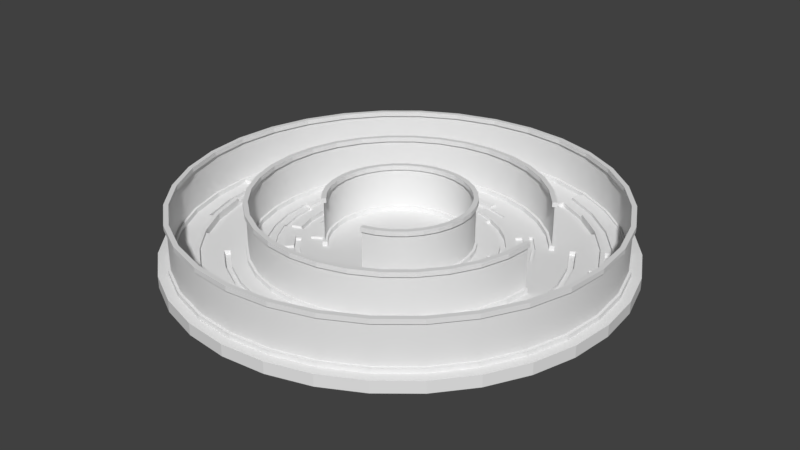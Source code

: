 # Source: spiral.blend  (saved by Blender 2.78.0; exported with 4.5.12 LTS)
import bpy
from mathutils import Matrix  # noqa: F401  (used for matrix-valued properties, if any)

bpy.ops.wm.read_factory_settings(use_empty=True)
scene = bpy.context.scene
scene.name = 'Scene'

# ---- collections
col_collection_1 = bpy.data.collections.new('Collection 1'); scene.collection.children.link(col_collection_1)

# ---- world
world_world = bpy.data.worlds.new('World'); scene.world = world_world
world_world.color = (0.05088, 0.05088, 0.05088)
world_world.use_sun_shadow = False
world_world.sun_shadow_jitter_overblur = 0.0
world_world.cycles.sampling_method = 'MANUAL'

# ---- meshes
me_cylinder_003 = bpy.data.meshes.new('Cylinder.003')
me_cylinder_003.from_pydata([(0.5796, 2.914, 0.45), (-2.102e-06, 2.971, 0.45), (1.137, 2.745, 0.45), (1.651, 2.47, 0.45), (2.101, 2.101, 0.45), (2.47, 1.651, 0.45), (2.745, 1.137, 0.45), (2.914, 0.5796, 0.45), (2.971, 6.464e-07, 0.45), (2.914, -0.5796, 0.45), (2.745, -1.137, 0.45), (2.47, -1.651, 0.45), (2.101, -2.101, 0.45), (1.651, -2.47, 0.45), (1.137, -2.745, 0.45), (0.5796, -2.914, 0.45), (-2.101, -2.101, 0.45), (-2.47, -1.651, 0.45), (-2.745, -1.137, 0.45), (-2.914, -0.5796, 0.45), (-2.971, 1.766e-06, 0.45), (-2.914, 0.5796, 0.45), (-2.745, 1.137, 0.45), (-2.47, 1.651, 0.45), (-2.101, 2.101, 0.45), (-1.651, 2.47, 0.45), (-1.137, 2.745, 0.45), (-0.5796, 2.914, 0.45), (1.168, 5.87, 0.45), (-1.29e-06, 5.985, 0.45), (2.291, 5.53, 0.45), (3.325, 4.977, 0.45), (4.232, 4.232, 0.45), (4.977, 3.325, 0.45), (5.985, 6.68e-07, 0.45), (5.87, -1.168, 0.45), (5.53, -2.291, 0.45), (4.977, -3.325, 0.45), (4.232, -4.232, 0.45), (3.325, -4.977, 0.45), (2.291, -5.53, 0.45), (1.168, -5.87, 0.45), (-2.101e-06, -5.985, 0.45), (-1.168, -5.87, 0.45), (-2.291, -5.53, 0.45), (-3.325, -4.977, 0.45), (-4.232, -4.232, 0.45), (-4.977, -3.325, 0.45), (-5.53, -2.291, 0.45), (-5.87, -1.168, 0.45), (-5.985, 5.413e-06, 0.45), (-5.87, 1.168, 0.45), (-5.53, 2.291, 0.45), (-4.977, 3.325, 0.45), (-4.232, 4.232, 0.45), (-3.325, 4.977, 0.45), (-2.291, 5.53, 0.45), (-1.168, 5.87, 0.45), (1.756, 8.827, 0.45), (-1.307e-09, 9.0, 0.45), (3.444, 8.315, 0.45), (5.0, 7.483, 0.45), (6.364, 6.364, 0.45), (7.483, 5.0, 0.45), (8.315, 3.444, 0.45), (8.827, 1.756, 0.45), (9.0, 6.796e-07, 0.45), (8.827, -1.756, 0.45), (8.315, -3.444, 0.45), (7.483, -5.0, 0.45), (6.364, -6.364, 0.45), (5.0, -7.483, 0.45), (3.444, -8.315, 0.45), (1.756, -8.827, 0.45), (-2.934e-06, -9.0, 0.45), (-1.756, -8.827, 0.45), (-3.444, -8.315, 0.45), (-5.0, -7.483, 0.45), (-6.364, -6.364, 0.45), (-7.483, -5.0, 0.45), (-8.315, -3.444, 0.45), (-8.827, -1.756, 0.45), (-9.0, 8.69e-06, 0.45), (-8.827, 1.756, 0.45), (-8.315, 3.444, 0.45), (-7.483, 5.0, 0.45), (-6.364, 6.364, 0.45), (-5.0, 7.483, 0.45), (-3.444, 8.315, 0.45), (-1.756, 8.827, 0.45), (1.756, 8.827, 2.141), (-1.307e-09, 9.0, 2.141), (3.444, 8.315, 2.141), (5.0, 7.483, 2.141), (6.364, 6.364, 2.141), (7.483, 5.0, 2.141), (8.315, 3.444, 2.141), (8.827, 1.756, 2.141), (9.0, 6.796e-07, 2.141), (8.827, -1.756, 2.141), (8.315, -3.444, 2.141), (7.483, -5.0, 2.141), (6.364, -6.364, 2.141), (5.0, -7.483, 2.141), (3.444, -8.315, 2.141), (1.756, -8.827, 2.141), (-2.934e-06, -9.0, 2.141), (-1.756, -8.827, 2.141), (-3.444, -8.315, 2.141), (-5.0, -7.483, 2.141), (-6.364, -6.364, 2.141), (-7.483, -5.0, 2.141), (-8.315, -3.444, 2.141), (-8.827, -1.756, 2.141), (-9.0, 8.69e-06, 2.141), (-8.827, 1.756, 2.141), (-8.315, 3.444, 2.141), (-7.483, 5.0, 2.141), (-6.364, 6.364, 2.141), (-5.0, 7.483, 2.141), (-3.444, 8.315, 2.141), (-1.756, 8.827, 2.141), (0.5796, 2.914, 2.141), (-2.102e-06, 2.971, 2.141), (1.137, 2.745, 2.141), (1.651, 2.47, 2.141), (2.101, 2.101, 2.141), (2.47, 1.651, 2.141), (2.745, 1.137, 2.141), (2.914, 0.5796, 2.141), (2.971, 6.464e-07, 2.141), (2.914, -0.5796, 2.141), (2.745, -1.137, 2.141), (2.47, -1.651, 2.141), (2.101, -2.101, 2.141), (1.651, -2.47, 2.141), (1.137, -2.745, 2.141), (0.5796, -2.914, 2.141), (-2.101, -2.101, 2.141), (-2.47, -1.651, 2.141), (-2.745, -1.137, 2.141), (-2.914, -0.5796, 2.141), (-2.971, 1.766e-06, 2.141), (-2.914, 0.5796, 2.141), (-2.745, 1.137, 2.141), (-2.47, 1.651, 2.141), (-2.101, 2.101, 2.141), (-1.651, 2.47, 2.141), (-1.137, 2.745, 2.141), (-0.5796, 2.914, 2.141), (1.168, 5.87, 2.141), (-1.29e-06, 5.985, 2.141), (2.291, 5.53, 2.141), (3.325, 4.977, 2.141), (4.232, 4.232, 2.141), (4.977, 3.325, 2.141), (5.985, 6.68e-07, 2.141), (5.87, -1.168, 2.141), (5.53, -2.291, 2.141), (4.977, -3.325, 2.141), (4.232, -4.232, 2.141), (3.325, -4.977, 2.141), (2.291, -5.53, 2.141), (1.168, -5.87, 2.141), (-2.101e-06, -5.985, 2.141), (-1.168, -5.87, 2.141), (-2.291, -5.53, 2.141), (-3.325, -4.977, 2.141), (-4.232, -4.232, 2.141), (-4.977, -3.325, 2.141), (-5.53, -2.291, 2.141), (-5.87, -1.168, 2.141), (-5.985, 5.413e-06, 2.141), (-5.87, 1.168, 2.141), (-5.53, 2.291, 2.141), (-4.977, 3.325, 2.141), (-4.232, 4.232, 2.141), (-3.325, 4.977, 2.141), (-2.291, 5.53, 2.141), (-1.168, 5.87, 2.141)], [], [(59, 89, 121, 91), (63, 62, 94, 95), (76, 75, 107, 108), (89, 88, 120, 121), (62, 61, 93, 94), (75, 74, 106, 107), (88, 87, 119, 120), (61, 60, 92, 93), (74, 73, 105, 106), (87, 86, 118, 119), (60, 58, 90, 92), (73, 72, 104, 105), (86, 85, 117, 118), (58, 59, 91, 90), (72, 71, 103, 104), (85, 84, 116, 117), (71, 70, 102, 103), (84, 83, 115, 116), (70, 69, 101, 102), (83, 82, 114, 115), (69, 68, 100, 101), (82, 81, 113, 114), (68, 67, 99, 100), (81, 80, 112, 113), (67, 66, 98, 99), (80, 79, 111, 112), (66, 65, 97, 98), (79, 78, 110, 111), (65, 64, 96, 97), (78, 77, 109, 110), (64, 63, 95, 96), (77, 76, 108, 109), (53, 52, 174, 175), (15, 14, 136, 137), (52, 51, 173, 174), (14, 13, 135, 136), (51, 50, 172, 173), (13, 12, 134, 135), (50, 49, 171, 172), (12, 11, 133, 134), (49, 48, 170, 171), (11, 10, 132, 133), (48, 47, 169, 170), (10, 9, 131, 132), (47, 46, 168, 169), (9, 8, 130, 131), (46, 45, 167, 168), (8, 7, 129, 130), (45, 44, 166, 167), (7, 6, 128, 129), (44, 43, 165, 166), (6, 5, 127, 128), (43, 42, 164, 165), (5, 4, 126, 127), (42, 41, 163, 164), (4, 3, 125, 126), (41, 40, 162, 163), (3, 2, 124, 125), (40, 39, 161, 162), (2, 0, 122, 124), (39, 38, 160, 161), (0, 1, 123, 122), (1, 27, 149, 123), (38, 37, 159, 160), (27, 26, 148, 149), (37, 36, 158, 159), (26, 25, 147, 148), (36, 35, 157, 158), (25, 24, 146, 147), (35, 34, 156, 157), (24, 23, 145, 146), (33, 32, 154, 155), (23, 22, 144, 145), (32, 31, 153, 154), (22, 21, 143, 144), (31, 30, 152, 153), (29, 57, 179, 151), (21, 20, 142, 143), (30, 28, 150, 152), (57, 56, 178, 179), (20, 19, 141, 142), (28, 29, 151, 150), (56, 55, 177, 178), (19, 18, 140, 141), (55, 54, 176, 177), (18, 17, 139, 140), (54, 53, 175, 176), (17, 16, 138, 139)])
me_cylinder_003.polygons.foreach_set('use_smooth', [True] * 88)
_uv = me_cylinder_003.uv_layers.new(name='UVMap')
_uv.uv.foreach_set('vector', [0.125, 0.8049, 0.125, 0.9103, 8.811e-08, 0.9103, 3.524e-08, 0.8049, 0.125, 0.1951, 0.125, 0.3122, 3.524e-08, 0.3122, 3.524e-08, 0.1951, 0.25, 0.5715, 0.25, 0.6949, 0.125, 0.6949, 0.125, 0.5715, 0.125, 0.9103, 0.125, 1.0, 5.287e-08, 1.0, 8.811e-08, 0.9103, 0.125, 0.3122, 0.125, 0.4366, 0.0, 0.4366, 3.524e-08, 0.3122, 0.25, 0.6949, 0.25, 0.8102, 0.125, 0.8102, 0.125, 0.6949, 0.5, 0.0, 0.5, 0.1054, 0.375, 0.1054, 0.375, 3.427e-08, 0.125, 0.4366, 0.125, 0.5634, 1.762e-08, 0.5634, 0.0, 0.4366, 0.25, 0.8102, 0.25, 0.913, 0.125, 0.913, 0.125, 0.8102, 0.5, 0.1054, 0.5, 0.2226, 0.375, 0.2226, 0.375, 0.1054, 0.125, 0.5634, 0.125, 0.6878, 7.049e-08, 0.6878, 1.762e-08, 0.5634, 0.375, 3.427e-08, 0.375, 0.08966, 0.25, 0.08966, 0.25, 0.0, 0.5, 0.2226, 0.5, 0.3469, 0.375, 0.3469, 0.375, 0.2226, 0.125, 0.6878, 0.125, 0.8049, 3.524e-08, 0.8049, 7.049e-08, 0.6878, 0.375, 0.08966, 0.375, 0.1951, 0.25, 0.1951, 0.25, 0.08966, 0.5, 0.3469, 0.5, 0.4737, 0.375, 0.4737, 0.375, 0.3469, 0.375, 0.1951, 0.375, 0.3122, 0.25, 0.3122, 0.25, 0.1951, 0.5, 0.4737, 0.5, 0.5981, 0.375, 0.5981, 0.375, 0.4737, 0.375, 0.3122, 0.375, 0.4366, 0.25, 0.4366, 0.25, 0.3122, 0.5, 0.5981, 0.5, 0.7152, 0.375, 0.7152, 0.375, 0.5981, 0.375, 0.4366, 0.375, 0.5634, 0.25, 0.5634, 0.25, 0.4366, 0.5, 0.7152, 0.5, 0.8207, 0.375, 0.8207, 0.375, 0.7152, 0.375, 0.5634, 0.375, 0.6878, 0.25, 0.6878, 0.25, 0.5634, 0.25, 6.854e-08, 0.25, 0.09285, 0.125, 0.09285, 0.125, 0.0, 0.375, 0.6878, 0.375, 0.8049, 0.25, 0.8049, 0.25, 0.6878, 0.25, 0.09285, 0.25, 0.2008, 0.125, 0.2008, 0.125, 0.09285, 0.375, 0.8049, 0.375, 0.9103, 0.25, 0.9103, 0.25, 0.8049, 0.25, 0.2008, 0.25, 0.3196, 0.125, 0.3196, 0.125, 0.2008, 0.125, 3.427e-08, 0.125, 0.08966, 1.762e-08, 0.08966, 5.287e-08, 0.0, 0.25, 0.3196, 0.25, 0.4448, 0.125, 0.4448, 0.125, 0.3196, 0.125, 0.08966, 0.125, 0.1951, 3.524e-08, 0.1951, 1.762e-08, 0.08966, 0.25, 0.4448, 0.25, 0.5715, 0.125, 0.5715, 0.125, 0.4448, 0.75, 0.2307, 0.75, 0.3151, 0.625, 0.3151, 0.625, 0.2307, 0.75, 0.8654, 0.75, 0.8358, 0.875, 0.8358, 0.875, 0.8654, 0.75, 0.3151, 0.75, 0.3978, 0.625, 0.3978, 0.625, 0.3151, 0.75, 0.8358, 0.75, 0.801, 0.875, 0.801, 0.875, 0.8358, 0.75, 0.3978, 0.75, 0.4757, 0.625, 0.4757, 0.625, 0.3978, 0.75, 0.801, 0.75, 0.7623, 0.875, 0.7623, 0.875, 0.801, 0.75, 0.4757, 0.75, 0.5458, 0.625, 0.5458, 0.625, 0.4757, 0.75, 0.7623, 0.75, 0.7213, 0.875, 0.7213, 0.875, 0.7623, 0.625, 3.427e-08, 0.625, 0.06175, 0.5, 0.06175, 0.5, 0.0, 0.75, 0.7213, 0.75, 0.6794, 0.875, 0.6794, 0.875, 0.7213, 0.625, 0.06175, 0.625, 0.1335, 0.5, 0.1335, 0.5, 0.06175, 0.75, 0.6794, 0.75, 0.6384, 0.875, 0.6384, 0.875, 0.6794, 0.625, 0.1335, 0.625, 0.2126, 0.5, 0.2126, 0.5, 0.1335, 0.75, 0.6384, 0.75, 0.5997, 0.875, 0.5997, 0.875, 0.6384, 0.625, 0.2126, 0.625, 0.2958, 0.5, 0.2958, 0.5, 0.2126, 0.75, 0.5997, 0.75, 0.5649, 0.875, 0.5649, 0.875, 0.5997, 0.625, 0.2958, 0.625, 0.3801, 0.5, 0.3801, 0.5, 0.2958, 0.75, 0.5649, 0.75, 0.5353, 0.875, 0.5353, 0.875, 0.5649, 0.625, 0.3801, 0.625, 0.4621, 0.5, 0.4621, 0.5, 0.3801, 0.75, 0.5458, 0.75, 0.5806, 0.625, 0.5806, 0.625, 0.5458, 0.625, 0.4621, 0.625, 0.5388, 0.5, 0.5388, 0.5, 0.4621, 0.75, 0.5806, 0.75, 0.6193, 0.625, 0.6193, 0.625, 0.5806, 0.625, 0.5388, 0.625, 0.6072, 0.5, 0.6072, 0.5, 0.5388, 0.75, 0.6193, 0.75, 0.6603, 0.625, 0.6603, 0.625, 0.6193, 0.75, 0.5353, 0.75, 0.4757, 0.875, 0.4757, 0.875, 0.5353, 0.75, 0.6603, 0.75, 0.7022, 0.625, 0.7022, 0.625, 0.6603, 0.75, 0.4757, 0.75, 0.4056, 0.875, 0.4056, 0.875, 0.4757, 0.75, 0.7022, 0.75, 0.7432, 0.625, 0.7432, 0.625, 0.7022, 0.75, 0.4056, 0.75, 0.3277, 0.875, 0.3277, 0.875, 0.4056, 0.75, 0.7432, 0.75, 0.7819, 0.625, 0.7819, 0.625, 0.7432, 0.75, 0.7819, 0.75, 0.8167, 0.625, 0.8167, 0.625, 0.7819, 0.75, 0.3277, 0.75, 0.2449, 0.875, 0.2449, 0.875, 0.3277, 0.75, 0.8167, 0.75, 0.8463, 0.625, 0.8463, 0.625, 0.8167, 0.75, 0.2449, 0.75, 0.1606, 0.875, 0.1606, 0.875, 0.2449, 0.625, 0.6072, 0.625, 0.642, 0.5, 0.642, 0.5, 0.6072, 0.75, 0.1606, 0.75, 0.07791, 0.875, 0.07791, 0.875, 0.1606, 0.625, 0.642, 0.625, 0.6807, 0.5, 0.6807, 0.5, 0.642, 0.75, 0.07791, 0.75, 1.713e-08, 0.875, 0.0, 0.875, 0.07791, 0.625, 0.6807, 0.625, 0.7217, 0.5, 0.7217, 0.5, 0.6807, 1.0, 0.0, 1.0, 0.07791, 0.875, 0.07791, 0.875, 0.0, 0.625, 0.7217, 0.625, 0.7636, 0.5, 0.7636, 0.5, 0.7217, 1.0, 0.07791, 1.0, 0.1606, 0.875, 0.1606, 0.875, 0.07791, 0.625, 0.7636, 0.625, 0.8046, 0.5, 0.8046, 0.5, 0.7636, 1.0, 0.1606, 1.0, 0.2449, 0.875, 0.2449, 0.875, 0.1606, 1.0, 0.4056, 1.0, 0.4757, 0.875, 0.4757, 0.875, 0.4056, 0.625, 0.8046, 0.625, 0.8433, 0.5, 0.8433, 0.5, 0.8046, 1.0, 0.2449, 1.0, 0.3277, 0.875, 0.3277, 0.875, 0.2449, 1.0, 0.4757, 1.0, 0.5353, 0.875, 0.5353, 0.875, 0.4757, 0.625, 0.8433, 0.625, 0.8781, 0.5, 0.8781, 0.5, 0.8433, 1.0, 0.3277, 1.0, 0.4056, 0.875, 0.4056, 0.875, 0.3277, 0.75, 6.854e-08, 0.75, 0.07012, 0.625, 0.07012, 0.625, 0.0, 0.375, 0.8207, 0.4065, 0.8207, 0.4065, 0.9422, 0.375, 0.9422, 0.75, 0.07012, 0.75, 0.148, 0.625, 0.148, 0.625, 0.07012, 0.4065, 0.8207, 0.4432, 0.8207, 0.4432, 0.9422, 0.4065, 0.9422, 0.75, 0.148, 0.75, 0.2307, 0.625, 0.2307, 0.625, 0.148, 0.4432, 0.8207, 0.4835, 0.8207, 0.4835, 0.9422, 0.4432, 0.9422])
me_cylinder_003.use_remesh_preserve_volume = False
me_cylinder_003.use_remesh_preserve_attributes = False
me_cylinder_003.use_mirror_vertex_groups = False
me_cylinder_003.update()
me_cylinder_002 = bpy.data.meshes.new('Cylinder.002')
me_cylinder_002.from_pydata([(-2.061e-06, 3.071, 0.25), (-2.141e-06, 2.87, 0.25), (0.56, 2.815, 0.25), (0.5992, 3.012, 0.25), (1.098, 2.652, 0.25), (1.175, 2.838, 0.25), (1.595, 2.387, 0.25), (1.706, 2.554, 0.25), (2.03, 2.03, 0.25), (2.172, 2.172, 0.25), (2.387, 1.595, 0.25), (2.554, 1.706, 0.25), (2.652, 1.098, 0.25), (2.838, 1.175, 0.25), (2.815, 0.56, 0.25), (3.012, 0.5992, 0.25), (2.87, 6.463e-07, 0.25), (3.071, 6.464e-07, 0.25), (2.815, -0.56, 0.25), (3.012, -0.5992, 0.25), (2.652, -1.098, 0.25), (2.838, -1.175, 0.25), (2.387, -1.595, 0.25), (2.554, -1.706, 0.25), (2.03, -2.03, 0.25), (2.172, -2.172, 0.25), (1.595, -2.387, 0.25), (1.706, -2.554, 0.25), (1.098, -2.652, 0.25), (1.175, -2.838, 0.25), (0.56, -2.815, 0.25), (0.5992, -3.012, 0.25), (-2.03, -2.03, 0.25), (-2.172, -2.172, 0.25), (-2.387, -1.595, 0.25), (-2.554, -1.706, 0.25), (-2.652, -1.098, 0.25), (-2.838, -1.175, 0.25), (-2.815, -0.56, 0.25), (-3.012, -0.5992, 0.25), (-2.87, 1.583e-06, 0.25), (-3.071, 1.949e-06, 0.25), (-2.815, 0.56, 0.25), (-3.012, 0.5992, 0.25), (-2.652, 1.098, 0.25), (-2.838, 1.175, 0.25), (-2.387, 1.595, 0.25), (-2.554, 1.706, 0.25), (-2.03, 2.03, 0.25), (-2.172, 2.172, 0.25), (-1.595, 2.387, 0.25), (-1.706, 2.554, 0.25), (-1.098, 2.652, 0.25), (-1.175, 2.838, 0.25), (-0.56, 2.815, 0.25), (-0.5992, 3.012, 0.25), (1.736, 8.729, 0.25), (1.775, 8.926, 0.25), (4.31e-08, 9.1, 0.25), (-4.326e-08, 8.9, 0.25), (3.406, 8.222, 0.25), (3.483, 8.408, 0.25), (4.944, 7.4, 0.25), (5.056, 7.567, 0.25), (6.293, 6.293, 0.25), (6.435, 6.435, 0.25), (7.4, 4.944, 0.25), (7.567, 5.056, 0.25), (8.222, 3.406, 0.25), (8.408, 3.483, 0.25), (8.729, 1.736, 0.25), (8.926, 1.775, 0.25), (8.9, 6.791e-07, 0.25), (9.1, 6.8e-07, 0.25), (8.729, -1.736, 0.25), (8.926, -1.775, 0.25), (8.222, -3.406, 0.25), (8.408, -3.483, 0.25), (7.4, -4.944, 0.25), (7.567, -5.056, 0.25), (6.293, -6.293, 0.25), (6.435, -6.435, 0.25), (4.944, -7.4, 0.25), (5.056, -7.567, 0.25), (3.406, -8.222, 0.25), (3.483, -8.408, 0.25), (1.736, -8.729, 0.25), (1.775, -8.926, 0.25), (-2.905e-06, -8.9, 0.25), (-2.96e-06, -9.1, 0.25), (-1.736, -8.729, 0.25), (-1.775, -8.926, 0.25), (-3.406, -8.222, 0.25), (-3.483, -8.408, 0.25), (-4.944, -7.4, 0.25), (-5.056, -7.567, 0.25), (-6.293, -6.293, 0.25), (-6.435, -6.435, 0.25), (-7.4, -4.944, 0.25), (-7.567, -5.056, 0.25), (-8.222, -3.406, 0.25), (-8.408, -3.483, 0.25), (-8.729, -1.736, 0.25), (-8.926, -1.775, 0.25), (-8.9, 8.581e-06, 0.25), (-9.1, 8.8e-06, 0.25), (-8.729, 1.736, 0.25), (-8.926, 1.775, 0.25), (-8.222, 3.406, 0.25), (-8.408, 3.483, 0.25), (-7.4, 4.944, 0.25), (-7.567, 5.056, 0.25), (-6.293, 6.293, 0.25), (-6.435, 6.435, 0.25), (-4.944, 7.4, 0.25), (-5.056, 7.567, 0.25), (-3.406, 8.222, 0.25), (-3.483, 8.408, 0.25), (-1.736, 8.729, 0.25), (-1.775, 8.926, 0.25), (1.148, 5.772, 0.25), (1.187, 5.969, 0.25), (-1.254e-06, 6.086, 0.25), (-1.324e-06, 5.885, 0.25), (2.252, 5.437, 0.25), (2.329, 5.623, 0.25), (3.27, 4.893, 0.25), (3.381, 5.06, 0.25), (4.161, 4.161, 0.25), (4.303, 4.303, 0.25), (4.893, 3.27, 0.25), (5.06, 3.381, 0.25), (5.885, 6.674e-07, 0.25), (6.086, 6.686e-07, 0.25), (5.772, -1.148, 0.25), (5.969, -1.187, 0.25), (5.437, -2.252, 0.25), (5.623, -2.329, 0.25), (4.893, -3.27, 0.25), (5.06, -3.381, 0.25), (4.161, -4.161, 0.25), (4.303, -4.303, 0.25), (3.27, -4.893, 0.25), (3.381, -5.06, 0.25), (2.252, -5.437, 0.25), (2.329, -5.623, 0.25), (1.148, -5.772, 0.25), (1.187, -5.969, 0.25), (-2.064e-06, -5.885, 0.25), (-2.136e-06, -6.086, 0.25), (-1.148, -5.772, 0.25), (-1.187, -5.969, 0.25), (-2.252, -5.437, 0.25), (-2.329, -5.623, 0.25), (-3.27, -4.893, 0.25), (-3.381, -5.06, 0.25), (-4.161, -4.161, 0.25), (-4.303, -4.303, 0.25), (-4.893, -3.27, 0.25), (-5.06, -3.381, 0.25), (-5.437, -2.252, 0.25), (-5.623, -2.329, 0.25), (-5.772, -1.148, 0.25), (-5.969, -1.187, 0.25), (-5.885, 5.298e-06, 0.25), (-6.086, 5.527e-06, 0.25), (-5.772, 1.148, 0.25), (-5.969, 1.187, 0.25), (-5.437, 2.252, 0.25), (-5.623, 2.329, 0.25), (-4.893, 3.27, 0.25), (-5.06, 3.381, 0.25), (-4.161, 4.161, 0.25), (-4.303, 4.303, 0.25), (-3.27, 4.893, 0.25), (-3.381, 5.06, 0.25), (-2.252, 5.437, 0.25), (-2.329, 5.623, 0.25), (-1.148, 5.772, 0.25), (-1.187, 5.969, 0.25), (1.736, 8.729, 0.45), (1.775, 8.926, 0.45), (4.187e-08, 9.1, 0.45), (-4.449e-08, 8.9, 0.45), (3.406, 8.222, 0.45), (3.483, 8.408, 0.45), (4.944, 7.4, 0.45), (5.056, 7.567, 0.45), (6.293, 6.293, 0.45), (6.435, 6.435, 0.45), (7.4, 4.944, 0.45), (7.567, 5.056, 0.45), (8.222, 3.406, 0.45), (8.408, 3.483, 0.45), (8.729, 1.736, 0.45), (8.926, 1.775, 0.45), (8.9, 6.791e-07, 0.45), (9.1, 6.8e-07, 0.45), (8.729, -1.736, 0.45), (8.926, -1.775, 0.45), (8.222, -3.406, 0.45), (8.408, -3.483, 0.45), (7.4, -4.944, 0.45), (7.567, -5.056, 0.45), (6.293, -6.293, 0.45), (6.435, -6.435, 0.45), (4.944, -7.4, 0.45), (5.056, -7.567, 0.45), (3.406, -8.222, 0.45), (3.483, -8.408, 0.45), (1.736, -8.729, 0.45), (1.775, -8.926, 0.45), (-2.906e-06, -8.9, 0.45), (-2.961e-06, -9.1, 0.45), (-1.736, -8.729, 0.45), (-1.775, -8.926, 0.45), (-3.406, -8.222, 0.45), (-3.483, -8.408, 0.45), (-4.944, -7.4, 0.45), (-5.056, -7.567, 0.45), (-6.293, -6.293, 0.45), (-6.435, -6.435, 0.45), (-7.4, -4.944, 0.45), (-7.567, -5.056, 0.45), (-8.222, -3.406, 0.45), (-8.408, -3.483, 0.45), (-8.729, -1.736, 0.45), (-8.926, -1.775, 0.45), (-8.9, 8.581e-06, 0.45), (-9.1, 8.8e-06, 0.45), (-8.729, 1.736, 0.45), (-8.926, 1.775, 0.45), (-8.222, 3.406, 0.45), (-8.408, 3.483, 0.45), (-7.4, 4.944, 0.45), (-7.567, 5.056, 0.45), (-6.293, 6.293, 0.45), (-6.435, 6.435, 0.45), (-4.944, 7.4, 0.45), (-5.056, 7.567, 0.45), (-3.406, 8.222, 0.45), (-3.483, 8.408, 0.45), (-1.736, 8.729, 0.45), (-1.775, 8.926, 0.45), (1.148, 5.772, 0.45), (1.187, 5.969, 0.45), (-1.256e-06, 6.086, 0.45), (-1.325e-06, 5.885, 0.45), (2.252, 5.437, 0.45), (2.329, 5.623, 0.45), (3.27, 4.893, 0.45), (3.381, 5.06, 0.45), (4.161, 4.161, 0.45), (4.303, 4.303, 0.45), (4.893, 3.27, 0.45), (5.06, 3.381, 0.45), (5.885, 6.675e-07, 0.45), (6.086, 6.686e-07, 0.45), (5.772, -1.148, 0.45), (5.969, -1.187, 0.45), (5.437, -2.252, 0.45), (5.623, -2.329, 0.45), (4.893, -3.27, 0.45), (5.06, -3.381, 0.45), (4.161, -4.161, 0.45), (4.303, -4.303, 0.45), (3.27, -4.893, 0.45), (3.381, -5.06, 0.45), (2.252, -5.437, 0.45), (2.329, -5.623, 0.45), (1.148, -5.772, 0.45), (1.187, -5.969, 0.45), (-2.065e-06, -5.885, 0.45), (-2.138e-06, -6.086, 0.45), (-1.148, -5.772, 0.45), (-1.187, -5.969, 0.45), (-2.252, -5.437, 0.45), (-2.329, -5.623, 0.45), (-3.27, -4.893, 0.45), (-3.381, -5.06, 0.45), (-4.161, -4.161, 0.45), (-4.303, -4.303, 0.45), (-4.893, -3.27, 0.45), (-5.06, -3.381, 0.45), (-5.437, -2.252, 0.45), (-5.623, -2.329, 0.45), (-5.772, -1.148, 0.45), (-5.969, -1.187, 0.45), (-5.885, 5.298e-06, 0.45), (-6.086, 5.527e-06, 0.45), (-5.772, 1.148, 0.45), (-5.969, 1.187, 0.45), (-5.437, 2.252, 0.45), (-5.623, 2.329, 0.45), (-4.893, 3.27, 0.45), (-5.06, 3.381, 0.45), (-4.161, 4.161, 0.45), (-4.303, 4.303, 0.45), (-3.27, 4.893, 0.45), (-3.381, 5.06, 0.45), (-2.252, 5.437, 0.45), (-2.329, 5.623, 0.45), (-1.148, 5.772, 0.45), (-1.187, 5.969, 0.45), (0.56, 2.815, 0.45), (0.5992, 3.012, 0.45), (-2.062e-06, 3.071, 0.45), (-2.142e-06, 2.87, 0.45), (1.098, 2.652, 0.45), (1.175, 2.838, 0.45), (1.595, 2.387, 0.45), (1.706, 2.554, 0.45), (2.03, 2.03, 0.45), (2.172, 2.172, 0.45), (2.387, 1.595, 0.45), (2.554, 1.706, 0.45), (2.652, 1.098, 0.45), (2.838, 1.175, 0.45), (2.815, 0.56, 0.45), (3.012, 0.5992, 0.45), (2.87, 6.464e-07, 0.45), (3.071, 6.464e-07, 0.45), (2.815, -0.56, 0.45), (3.012, -0.5992, 0.45), (2.652, -1.098, 0.45), (2.838, -1.175, 0.45), (2.387, -1.595, 0.45), (2.554, -1.706, 0.45), (2.03, -2.03, 0.45), (2.172, -2.172, 0.45), (1.595, -2.387, 0.45), (1.706, -2.554, 0.45), (1.098, -2.652, 0.45), (1.175, -2.838, 0.45), (0.56, -2.815, 0.45), (0.5992, -3.012, 0.45), (-2.03, -2.03, 0.45), (-2.172, -2.172, 0.45), (-2.387, -1.595, 0.45), (-2.554, -1.706, 0.45), (-2.652, -1.098, 0.45), (-2.838, -1.175, 0.45), (-2.815, -0.56, 0.45), (-3.012, -0.5992, 0.45), (-2.87, 1.583e-06, 0.45), (-3.071, 1.949e-06, 0.45), (-2.815, 0.56, 0.45), (-3.012, 0.5992, 0.45), (-2.652, 1.098, 0.45), (-2.838, 1.175, 0.45), (-2.387, 1.595, 0.45), (-2.554, 1.706, 0.45), (-2.03, 2.03, 0.45), (-2.172, 2.172, 0.45), (-1.595, 2.387, 0.45), (-1.706, 2.554, 0.45), (-1.098, 2.652, 0.45), (-1.175, 2.838, 0.45), (-0.56, 2.815, 0.45), (-0.5992, 3.012, 0.45), (1.736, 8.729, 2.141), (1.775, 8.926, 2.141), (4.187e-08, 9.1, 2.141), (-4.449e-08, 8.9, 2.141), (3.406, 8.222, 2.141), (3.483, 8.408, 2.141), (4.944, 7.4, 2.141), (5.056, 7.567, 2.141), (6.293, 6.293, 2.141), (6.435, 6.435, 2.141), (7.4, 4.944, 2.141), (7.567, 5.056, 2.141), (8.222, 3.406, 2.141), (8.408, 3.483, 2.141), (8.729, 1.736, 2.141), (8.926, 1.775, 2.141), (8.9, 6.791e-07, 2.141), (9.1, 6.8e-07, 2.141), (8.729, -1.736, 2.141), (8.926, -1.775, 2.141), (8.222, -3.406, 2.141), (8.408, -3.483, 2.141), (7.4, -4.944, 2.141), (7.567, -5.056, 2.141), (6.293, -6.293, 2.141), (6.435, -6.435, 2.141), (4.944, -7.4, 2.141), (5.056, -7.567, 2.141), (3.406, -8.222, 2.141), (3.483, -8.408, 2.141), (1.736, -8.729, 2.141), (1.775, -8.926, 2.141), (-2.906e-06, -8.9, 2.141), (-2.961e-06, -9.1, 2.141), (-1.736, -8.729, 2.141), (-1.775, -8.926, 2.141), (-3.406, -8.222, 2.141), (-3.483, -8.408, 2.141), (-4.944, -7.4, 2.141), (-5.056, -7.567, 2.141), (-6.293, -6.293, 2.141), (-6.435, -6.435, 2.141), (-7.4, -4.944, 2.141), (-7.567, -5.056, 2.141), (-8.222, -3.406, 2.141), (-8.408, -3.483, 2.141), (-8.729, -1.736, 2.141), (-8.926, -1.775, 2.141), (-8.9, 8.581e-06, 2.141), (-9.1, 8.8e-06, 2.141), (-8.729, 1.736, 2.141), (-8.926, 1.775, 2.141), (-8.222, 3.406, 2.141), (-8.408, 3.483, 2.141), (-7.4, 4.944, 2.141), (-7.567, 5.056, 2.141), (-6.293, 6.293, 2.141), (-6.435, 6.435, 2.141), (-4.944, 7.4, 2.141), (-5.056, 7.567, 2.141), (-3.406, 8.222, 2.141), (-3.483, 8.408, 2.141), (-1.736, 8.729, 2.141), (-1.775, 8.926, 2.141), (1.148, 5.772, 2.141), (1.187, 5.969, 2.141), (-1.256e-06, 6.086, 2.141), (-1.325e-06, 5.885, 2.141), (2.252, 5.437, 2.141), (2.329, 5.623, 2.141), (3.27, 4.893, 2.141), (3.381, 5.06, 2.141), (4.161, 4.161, 2.141), (4.303, 4.303, 2.141), (4.893, 3.27, 2.141), (5.06, 3.381, 2.141), (5.885, 6.675e-07, 2.141), (6.086, 6.686e-07, 2.141), (5.772, -1.148, 2.141), (5.969, -1.187, 2.141), (5.437, -2.252, 2.141), (5.623, -2.329, 2.141), (4.893, -3.27, 2.141), (5.06, -3.381, 2.141), (4.161, -4.161, 2.141), (4.303, -4.303, 2.141), (3.27, -4.893, 2.141), (3.381, -5.06, 2.141), (2.252, -5.437, 2.141), (2.329, -5.623, 2.141), (1.148, -5.772, 2.141), (1.187, -5.969, 2.141), (-2.065e-06, -5.885, 2.141), (-2.138e-06, -6.086, 2.141), (-1.148, -5.772, 2.141), (-1.187, -5.969, 2.141), (-2.252, -5.437, 2.141), (-2.329, -5.623, 2.141), (-3.27, -4.893, 2.141), (-3.381, -5.06, 2.141), (-4.161, -4.161, 2.141), (-4.303, -4.303, 2.141), (-4.893, -3.27, 2.141), (-5.06, -3.381, 2.141), (-5.437, -2.252, 2.141), (-5.623, -2.329, 2.141), (-5.772, -1.148, 2.141), (-5.969, -1.187, 2.141), (-5.885, 5.298e-06, 2.141), (-6.086, 5.527e-06, 2.141), (-5.772, 1.148, 2.141), (-5.969, 1.187, 2.141), (-5.437, 2.252, 2.141), (-5.623, 2.329, 2.141), (-4.893, 3.27, 2.141), (-5.06, 3.381, 2.141), (-4.161, 4.161, 2.141), (-4.303, 4.303, 2.141), (-3.27, 4.893, 2.141), (-3.381, 5.06, 2.141), (-2.252, 5.437, 2.141), (-2.329, 5.623, 2.141), (-1.148, 5.772, 2.141), (-1.187, 5.969, 2.141), (0.56, 2.815, 2.141), (0.5992, 3.012, 2.141), (-2.062e-06, 3.071, 2.141), (-2.142e-06, 2.87, 2.141), (1.098, 2.652, 2.141), (1.175, 2.838, 2.141), (1.595, 2.387, 2.141), (1.706, 2.554, 2.141), (2.03, 2.03, 2.141), (2.172, 2.172, 2.141), (2.387, 1.595, 2.141), (2.554, 1.706, 2.141), (2.652, 1.098, 2.141), (2.838, 1.175, 2.141), (2.815, 0.56, 2.141), (3.012, 0.5992, 2.141), (2.87, 6.464e-07, 2.141), (3.071, 6.464e-07, 2.141), (2.815, -0.56, 2.141), (3.012, -0.5992, 2.141), (2.652, -1.098, 2.141), (2.838, -1.175, 2.141), (2.387, -1.595, 2.141), (2.554, -1.706, 2.141), (2.03, -2.03, 2.141), (2.172, -2.172, 2.141), (1.595, -2.387, 2.141), (1.706, -2.554, 2.141), (1.098, -2.652, 2.141), (1.175, -2.838, 2.141), (0.56, -2.815, 2.141), (0.5992, -3.012, 2.141), (-2.03, -2.03, 2.141), (-2.172, -2.172, 2.141), (-2.387, -1.595, 2.141), (-2.554, -1.706, 2.141), (-2.652, -1.098, 2.141), (-2.838, -1.175, 2.141), (-2.815, -0.56, 2.141), (-3.012, -0.5992, 2.141), (-2.87, 1.583e-06, 2.141), (-3.071, 1.949e-06, 2.141), (-2.815, 0.56, 2.141), (-3.012, 0.5992, 2.141), (-2.652, 1.098, 2.141), (-2.838, 1.175, 2.141), (-2.387, 1.595, 2.141), (-2.554, 1.706, 2.141), (-2.03, 2.03, 2.141), (-2.172, 2.172, 2.141), (-1.595, 2.387, 2.141), (-1.706, 2.554, 2.141), (-1.098, 2.652, 2.141), (-1.175, 2.838, 2.141), (-0.56, 2.815, 2.141), (-0.5992, 3.012, 2.141), (1.736, 8.729, 2.341), (1.775, 8.926, 2.341), (4.187e-08, 9.1, 2.341), (-4.449e-08, 8.9, 2.341), (3.406, 8.222, 2.341), (3.483, 8.408, 2.341), (4.944, 7.4, 2.341), (5.056, 7.567, 2.341), (6.293, 6.293, 2.341), (6.435, 6.435, 2.341), (7.4, 4.944, 2.341), (7.567, 5.056, 2.341), (8.222, 3.406, 2.341), (8.408, 3.483, 2.341), (8.729, 1.736, 2.341), (8.926, 1.775, 2.341), (8.9, 6.791e-07, 2.341), (9.1, 6.8e-07, 2.341), (8.729, -1.736, 2.341), (8.926, -1.775, 2.341), (8.222, -3.406, 2.341), (8.408, -3.483, 2.341), (7.4, -4.944, 2.341), (7.567, -5.056, 2.341), (6.293, -6.293, 2.341), (6.435, -6.435, 2.341), (4.944, -7.4, 2.341), (5.056, -7.567, 2.341), (3.406, -8.222, 2.341), (3.483, -8.408, 2.341), (1.736, -8.729, 2.341), (1.775, -8.926, 2.341), (-2.906e-06, -8.9, 2.341), (-2.961e-06, -9.1, 2.341), (-1.736, -8.729, 2.341), (-1.775, -8.926, 2.341), (-3.406, -8.222, 2.341), (-3.483, -8.408, 2.341), (-4.944, -7.4, 2.341), (-5.056, -7.567, 2.341), (-6.293, -6.293, 2.341), (-6.435, -6.435, 2.341), (-7.4, -4.944, 2.341), (-7.567, -5.056, 2.341), (-8.222, -3.406, 2.341), (-8.408, -3.483, 2.341), (-8.729, -1.736, 2.341), (-8.926, -1.775, 2.341), (-8.9, 8.581e-06, 2.341), (-9.1, 8.8e-06, 2.341), (-8.729, 1.736, 2.341), (-8.926, 1.775, 2.341), (-8.222, 3.406, 2.341), (-8.408, 3.483, 2.341), (-7.4, 4.944, 2.341), (-7.567, 5.056, 2.341), (-6.293, 6.293, 2.341), (-6.435, 6.435, 2.341), (-4.944, 7.4, 2.341), (-5.056, 7.567, 2.341), (-3.406, 8.222, 2.341), (-3.483, 8.408, 2.341), (-1.736, 8.729, 2.341), (-1.775, 8.926, 2.341), (1.148, 5.772, 2.341), (1.187, 5.969, 2.341), (-1.256e-06, 6.086, 2.341), (-1.325e-06, 5.885, 2.341), (2.252, 5.437, 2.341), (2.329, 5.623, 2.341), (3.27, 4.893, 2.341), (3.381, 5.06, 2.341), (4.161, 4.161, 2.341), (4.303, 4.303, 2.341), (4.893, 3.27, 2.341), (5.06, 3.381, 2.341), (5.885, 6.675e-07, 2.341), (6.086, 6.686e-07, 2.341), (5.772, -1.148, 2.341), (5.969, -1.187, 2.341), (5.437, -2.252, 2.341), (5.623, -2.329, 2.341), (4.893, -3.27, 2.341), (5.06, -3.381, 2.341), (4.161, -4.161, 2.341), (4.303, -4.303, 2.341), (3.27, -4.893, 2.341), (3.381, -5.06, 2.341), (2.252, -5.437, 2.341), (2.329, -5.623, 2.341), (1.148, -5.772, 2.341), (1.187, -5.969, 2.341), (-2.065e-06, -5.885, 2.341), (-2.138e-06, -6.086, 2.341), (-1.148, -5.772, 2.341), (-1.187, -5.969, 2.341), (-2.252, -5.437, 2.341), (-2.329, -5.623, 2.341), (-3.27, -4.893, 2.341), (-3.381, -5.06, 2.341), (-4.161, -4.161, 2.341), (-4.303, -4.303, 2.341), (-4.893, -3.27, 2.341), (-5.06, -3.381, 2.341), (-5.437, -2.252, 2.341), (-5.623, -2.329, 2.341), (-5.772, -1.148, 2.341), (-5.969, -1.187, 2.341), (-5.885, 5.298e-06, 2.341), (-6.086, 5.527e-06, 2.341), (-5.772, 1.148, 2.341), (-5.969, 1.187, 2.341), (-5.437, 2.252, 2.341), (-5.623, 2.329, 2.341), (-4.893, 3.27, 2.341), (-5.06, 3.381, 2.341), (-4.161, 4.161, 2.341), (-4.303, 4.303, 2.341), (-3.27, 4.893, 2.341), (-3.381, 5.06, 2.341), (-2.252, 5.437, 2.341), (-2.329, 5.623, 2.341), (-1.148, 5.772, 2.341), (-1.187, 5.969, 2.341), (0.56, 2.815, 2.341), (0.5992, 3.012, 2.341), (-2.062e-06, 3.071, 2.341), (-2.142e-06, 2.87, 2.341), (1.098, 2.652, 2.341), (1.175, 2.838, 2.341), (1.595, 2.387, 2.341), (1.706, 2.554, 2.341), (2.03, 2.03, 2.341), (2.172, 2.172, 2.341), (2.387, 1.595, 2.341), (2.554, 1.706, 2.341), (2.652, 1.098, 2.341), (2.838, 1.175, 2.341), (2.815, 0.56, 2.341), (3.012, 0.5992, 2.341), (2.87, 6.464e-07, 2.341), (3.071, 6.464e-07, 2.341), (2.815, -0.56, 2.341), (3.012, -0.5992, 2.341), (2.652, -1.098, 2.341), (2.838, -1.175, 2.341), (2.387, -1.595, 2.341), (2.554, -1.706, 2.341), (2.03, -2.03, 2.341), (2.172, -2.172, 2.341), (1.595, -2.387, 2.341), (1.706, -2.554, 2.341), (1.098, -2.652, 2.341), (1.175, -2.838, 2.341), (0.56, -2.815, 2.341), (0.5992, -3.012, 2.341), (-2.03, -2.03, 2.341), (-2.172, -2.172, 2.341), (-2.387, -1.595, 2.341), (-2.554, -1.706, 2.341), (-2.652, -1.098, 2.341), (-2.838, -1.175, 2.341), (-2.815, -0.56, 2.341), (-3.012, -0.5992, 2.341), (-2.87, 1.583e-06, 2.341), (-3.071, 1.949e-06, 2.341), (-2.815, 0.56, 2.341), (-3.012, 0.5992, 2.341), (-2.652, 1.098, 2.341), (-2.838, 1.175, 2.341), (-2.387, 1.595, 2.341), (-2.554, 1.706, 2.341), (-2.03, 2.03, 2.341), (-2.172, 2.172, 2.341), (-1.595, 2.387, 2.341), (-1.706, 2.554, 2.341), (-1.098, 2.652, 2.341), (-1.175, 2.838, 2.341), (-0.56, 2.815, 2.341), (-0.5992, 3.012, 2.341)], [], [(72, 74, 198, 196), (55, 53, 357, 359), (106, 108, 232, 230), (136, 138, 262, 260), (75, 73, 197, 199), (170, 172, 296, 294), (109, 107, 231, 233), (24, 26, 330, 328), (139, 137, 261, 263), (50, 52, 356, 354), (173, 171, 295, 297), (27, 25, 329, 331), (70, 72, 196, 194), (53, 51, 355, 357), (104, 106, 230, 228), (134, 136, 260, 258), (73, 71, 195, 197), (168, 170, 294, 292), (107, 105, 229, 231), (22, 24, 328, 326), (137, 135, 259, 261), (48, 50, 354, 352), (171, 169, 293, 295), (25, 23, 327, 329), (68, 70, 194, 192), (51, 49, 353, 355), (102, 104, 228, 226), (132, 134, 258, 256), (71, 69, 193, 195), (166, 168, 292, 290), (105, 103, 227, 229), (20, 22, 326, 324), (135, 133, 257, 259), (46, 48, 352, 350), (169, 167, 291, 293), (23, 21, 325, 327), (66, 68, 192, 190), (49, 47, 351, 353), (100, 102, 226, 224), (69, 67, 191, 193), (164, 166, 290, 288), (103, 101, 225, 227), (18, 20, 324, 322), (44, 46, 350, 348), (167, 165, 289, 291), (21, 19, 323, 325), (243, 242, 183, 182), (64, 66, 190, 188), (47, 45, 349, 351), (98, 100, 224, 222), (67, 65, 189, 191), (162, 164, 288, 286), (101, 99, 223, 225), (16, 18, 322, 320), (42, 44, 348, 346), (165, 163, 287, 289), (19, 17, 321, 323), (62, 64, 188, 186), (45, 43, 347, 349), (96, 98, 222, 220), (65, 63, 187, 189), (160, 162, 286, 284), (99, 97, 221, 223), (14, 16, 320, 318), (40, 42, 346, 344), (163, 161, 285, 287), (17, 15, 319, 321), (60, 62, 186, 184), (43, 41, 345, 347), (94, 96, 220, 218), (128, 130, 254, 252), (63, 61, 185, 187), (158, 160, 284, 282), (97, 95, 219, 221), (12, 14, 318, 316), (131, 129, 253, 255), (38, 40, 344, 342), (161, 159, 283, 285), (15, 13, 317, 319), (133, 132, 256, 257), (56, 60, 184, 180), (41, 39, 343, 345), (92, 94, 218, 216), (126, 128, 252, 250), (61, 57, 181, 185), (156, 158, 282, 280), (95, 93, 217, 219), (10, 12, 316, 314), (29, 27, 331, 333), (175, 173, 297, 299), (52, 54, 358, 356), (141, 139, 263, 265), (26, 28, 332, 330), (111, 109, 233, 235), (172, 174, 298, 296), (0, 55, 359, 306), (77, 75, 199, 201), (138, 140, 264, 262), (359, 358, 307, 306), (108, 110, 234, 232), (54, 1, 307, 358), (74, 76, 200, 198), (31, 29, 333, 335), (177, 175, 299, 301), (143, 141, 265, 267), (28, 30, 334, 332), (113, 111, 235, 237), (174, 176, 300, 298), (79, 77, 201, 203), (140, 142, 266, 264), (110, 112, 236, 234), (76, 78, 202, 200), (179, 177, 301, 303), (145, 143, 267, 269), (115, 113, 237, 239), (176, 178, 302, 300), (81, 79, 203, 205), (142, 144, 268, 266), (112, 114, 238, 236), (122, 179, 303, 246), (78, 80, 204, 202), (178, 123, 247, 302), (147, 145, 269, 271), (117, 115, 239, 241), (83, 81, 205, 207), (144, 146, 270, 268), (114, 116, 240, 238), (3, 0, 306, 305), (80, 82, 206, 204), (149, 147, 271, 273), (119, 117, 241, 243), (1, 2, 304, 307), (85, 83, 207, 209), (146, 148, 272, 270), (116, 118, 242, 240), (82, 84, 208, 206), (58, 119, 243, 182), (5, 3, 305, 309), (151, 149, 273, 275), (118, 59, 183, 242), (2, 4, 308, 304), (87, 85, 209, 211), (148, 150, 274, 272), (30, 31, 335, 334), (84, 86, 210, 208), (121, 122, 246, 245), (7, 5, 309, 311), (153, 151, 275, 277), (4, 6, 310, 308), (89, 87, 211, 213), (150, 152, 276, 274), (123, 120, 244, 247), (86, 88, 212, 210), (35, 33, 337, 339), (9, 7, 311, 313), (155, 153, 277, 279), (32, 34, 338, 336), (125, 121, 245, 249), (6, 8, 312, 310), (91, 89, 213, 215), (152, 154, 278, 276), (120, 124, 248, 244), (88, 90, 214, 212), (37, 35, 339, 341), (11, 9, 313, 315), (157, 155, 279, 281), (34, 36, 340, 338), (57, 58, 182, 181), (127, 125, 249, 251), (8, 10, 314, 312), (93, 91, 215, 217), (154, 156, 280, 278), (124, 126, 250, 248), (90, 92, 216, 214), (39, 37, 341, 343), (59, 56, 180, 183), (13, 11, 315, 317), (159, 157, 281, 283), (36, 38, 342, 340), (129, 127, 251, 253), (361, 360, 363, 362), (365, 364, 360, 361), (367, 366, 364, 365), (369, 368, 366, 367), (371, 370, 368, 369), (373, 372, 370, 371), (375, 374, 372, 373), (377, 376, 374, 375), (379, 378, 376, 377), (381, 380, 378, 379), (383, 382, 380, 381), (385, 384, 382, 383), (387, 386, 384, 385), (389, 388, 386, 387), (391, 390, 388, 389), (393, 392, 390, 391), (395, 394, 392, 393), (397, 396, 394, 395), (399, 398, 396, 397), (401, 400, 398, 399), (403, 402, 400, 401), (405, 404, 402, 403), (407, 406, 404, 405), (409, 408, 406, 407), (411, 410, 408, 409), (413, 412, 410, 411), (415, 414, 412, 413), (417, 416, 414, 415), (419, 418, 416, 417), (421, 420, 418, 419), (423, 422, 420, 421), (362, 363, 422, 423), (425, 424, 427, 426), (429, 428, 424, 425), (431, 430, 428, 429), (433, 432, 430, 431), (435, 434, 432, 433), (439, 438, 436, 437), (441, 440, 438, 439), (443, 442, 440, 441), (445, 444, 442, 443), (447, 446, 444, 445), (449, 448, 446, 447), (451, 450, 448, 449), (453, 452, 450, 451), (455, 454, 452, 453), (457, 456, 454, 455), (459, 458, 456, 457), (461, 460, 458, 459), (463, 462, 460, 461), (465, 464, 462, 463), (467, 466, 464, 465), (469, 468, 466, 467), (471, 470, 468, 469), (473, 472, 470, 471), (475, 474, 472, 473), (477, 476, 474, 475), (479, 478, 476, 477), (481, 480, 478, 479), (483, 482, 480, 481), (426, 427, 482, 483), (485, 484, 487, 486), (489, 488, 484, 485), (491, 490, 488, 489), (493, 492, 490, 491), (495, 494, 492, 493), (497, 496, 494, 495), (499, 498, 496, 497), (501, 500, 498, 499), (503, 502, 500, 501), (505, 504, 502, 503), (507, 506, 504, 505), (509, 508, 506, 507), (511, 510, 508, 509), (513, 512, 510, 511), (515, 514, 512, 513), (519, 518, 516, 517), (521, 520, 518, 519), (523, 522, 520, 521), (525, 524, 522, 523), (527, 526, 524, 525), (529, 528, 526, 527), (531, 530, 528, 529), (533, 532, 530, 531), (535, 534, 532, 533), (537, 536, 534, 535), (539, 538, 536, 537), (486, 487, 538, 539), (541, 542, 543, 540), (545, 541, 540, 544), (547, 545, 544, 546), (549, 547, 546, 548), (551, 549, 548, 550), (553, 551, 550, 552), (555, 553, 552, 554), (557, 555, 554, 556), (559, 557, 556, 558), (561, 559, 558, 560), (563, 561, 560, 562), (565, 563, 562, 564), (567, 565, 564, 566), (569, 567, 566, 568), (571, 569, 568, 570), (573, 571, 570, 572), (575, 573, 572, 574), (577, 575, 574, 576), (579, 577, 576, 578), (581, 579, 578, 580), (583, 581, 580, 582), (585, 583, 582, 584), (587, 585, 584, 586), (589, 587, 586, 588), (591, 589, 588, 590), (593, 591, 590, 592), (595, 593, 592, 594), (597, 595, 594, 596), (599, 597, 596, 598), (601, 599, 598, 600), (603, 601, 600, 602), (542, 603, 602, 543), (605, 606, 607, 604), (609, 605, 604, 608), (611, 609, 608, 610), (613, 611, 610, 612), (615, 613, 612, 614), (619, 617, 616, 618), (621, 619, 618, 620), (623, 621, 620, 622), (625, 623, 622, 624), (627, 625, 624, 626), (629, 627, 626, 628), (631, 629, 628, 630), (633, 631, 630, 632), (635, 633, 632, 634), (637, 635, 634, 636), (639, 637, 636, 638), (641, 639, 638, 640), (643, 641, 640, 642), (645, 643, 642, 644), (647, 645, 644, 646), (649, 647, 646, 648), (651, 649, 648, 650), (653, 651, 650, 652), (655, 653, 652, 654), (657, 655, 654, 656), (659, 657, 656, 658), (661, 659, 658, 660), (663, 661, 660, 662), (606, 663, 662, 607), (665, 666, 667, 664), (669, 665, 664, 668), (671, 669, 668, 670), (673, 671, 670, 672), (675, 673, 672, 674), (677, 675, 674, 676), (679, 677, 676, 678), (681, 679, 678, 680), (683, 681, 680, 682), (685, 683, 682, 684), (687, 685, 684, 686), (689, 687, 686, 688), (691, 689, 688, 690), (693, 691, 690, 692), (695, 693, 692, 694), (699, 697, 696, 698), (701, 699, 698, 700), (703, 701, 700, 702), (705, 703, 702, 704), (707, 705, 704, 706), (709, 707, 706, 708), (711, 709, 708, 710), (713, 711, 710, 712), (715, 713, 712, 714), (717, 715, 714, 716), (719, 717, 716, 718), (666, 719, 718, 667), (417, 415, 595, 597), (383, 381, 561, 563), (453, 451, 631, 633), (523, 521, 701, 703), (414, 416, 596, 594), (487, 484, 664, 667), (380, 382, 562, 560), (450, 452, 632, 630), (520, 522, 702, 700), (419, 417, 597, 599), (489, 485, 665, 669), (385, 383, 563, 565), (455, 453, 633, 635), (525, 523, 703, 705), (416, 418, 598, 596), (484, 488, 668, 664), (382, 384, 564, 562), (452, 454, 634, 632), (522, 524, 704, 702), (421, 419, 599, 601), (491, 489, 669, 671), (387, 385, 565, 567), (457, 455, 635, 637), (527, 525, 705, 707), (418, 420, 600, 598), (488, 490, 670, 668), (384, 386, 566, 564), (454, 456, 636, 634), (524, 526, 706, 704), (423, 421, 601, 603), (493, 491, 671, 673), (389, 387, 567, 569), (459, 457, 637, 639), (529, 527, 707, 709), (420, 422, 602, 600), (490, 492, 672, 670), (386, 388, 568, 566), (456, 458, 638, 636), (526, 528, 708, 706), (362, 423, 603, 542), (422, 363, 543, 602), (495, 493, 673, 675), (391, 389, 569, 571), (461, 459, 639, 641), (531, 529, 709, 711), (492, 494, 674, 672), (388, 390, 570, 568), (458, 460, 640, 638), (528, 530, 710, 708), (425, 426, 606, 605), (497, 495, 675, 677), (393, 391, 571, 573), (463, 461, 641, 643), (533, 531, 711, 713), (427, 424, 604, 607), (494, 496, 676, 674), (390, 392, 572, 570), (460, 462, 642, 640), (530, 532, 712, 710), (429, 425, 605, 609), (499, 497, 677, 679), (395, 393, 573, 575), (465, 463, 643, 645), (535, 533, 713, 715), (424, 428, 608, 604), (496, 498, 678, 676), (392, 394, 574, 572), (462, 464, 644, 642), (532, 534, 714, 712), (361, 362, 542, 541), (431, 429, 609, 611), (501, 499, 679, 681), (397, 395, 575, 577), (467, 465, 645, 647), (537, 535, 715, 717), (428, 430, 610, 608), (498, 500, 680, 678), (394, 396, 576, 574), (464, 466, 646, 644), (534, 536, 716, 714), (363, 360, 540, 543), (433, 431, 611, 613), (503, 501, 681, 683), (399, 397, 577, 579), (469, 467, 647, 649), (539, 537, 717, 719), (365, 361, 541, 545), (430, 432, 612, 610), (500, 502, 682, 680), (396, 398, 578, 576), (466, 468, 648, 646), (536, 538, 718, 716), (360, 364, 544, 540), (434, 435, 615, 614), (486, 539, 719, 666), (435, 433, 613, 615), (505, 503, 683, 685), (401, 399, 579, 581), (471, 469, 649, 651), (538, 487, 667, 718), (367, 365, 545, 547), (432, 434, 614, 612), (502, 504, 684, 682), (398, 400, 580, 578), (468, 470, 650, 648), (364, 366, 546, 544), (437, 436, 616, 617), (507, 505, 685, 687), (403, 401, 581, 583), (473, 471, 651, 653), (369, 367, 547, 549), (439, 437, 617, 619), (504, 506, 686, 684), (400, 402, 582, 580), (470, 472, 652, 650), (366, 368, 548, 546), (436, 438, 618, 616), (509, 507, 687, 689), (405, 403, 583, 585), (475, 473, 653, 655), (371, 369, 549, 551), (441, 439, 619, 621), (506, 508, 688, 686), (402, 404, 584, 582), (472, 474, 654, 652), (368, 370, 550, 548), (438, 440, 620, 618), (511, 509, 689, 691), (407, 405, 585, 587), (477, 475, 655, 657), (373, 371, 551, 553), (443, 441, 621, 623), (508, 510, 690, 688), (404, 406, 586, 584), (474, 476, 656, 654), (370, 372, 552, 550), (440, 442, 622, 620), (513, 511, 691, 693), (409, 407, 587, 589), (479, 477, 657, 659), (375, 373, 553, 555), (445, 443, 623, 625), (510, 512, 692, 690), (406, 408, 588, 586), (476, 478, 658, 656), (372, 374, 554, 552), (442, 444, 624, 622), (514, 515, 695, 694), (515, 513, 693, 695), (411, 409, 589, 591), (481, 479, 659, 661), (377, 375, 555, 557), (447, 445, 625, 627), (512, 514, 694, 692), (408, 410, 590, 588), (478, 480, 660, 658), (374, 376, 556, 554), (444, 446, 626, 624), (517, 516, 696, 697), (413, 411, 591, 593), (483, 481, 661, 663), (379, 377, 557, 559), (449, 447, 627, 629), (519, 517, 697, 699), (410, 412, 592, 590), (480, 482, 662, 660), (376, 378, 558, 556), (446, 448, 628, 626), (516, 518, 698, 696), (426, 483, 663, 606), (415, 413, 593, 595), (482, 427, 607, 662), (381, 379, 559, 561), (451, 449, 629, 631), (521, 519, 699, 701), (412, 414, 594, 592), (378, 380, 560, 558), (448, 450, 630, 628), (518, 520, 700, 698), (485, 486, 666, 665), (357, 356, 358, 359), (355, 354, 356, 357), (353, 352, 354, 355), (351, 350, 352, 353), (349, 348, 350, 351), (347, 346, 348, 349), (345, 344, 346, 347), (343, 342, 344, 345), (341, 340, 342, 343), (339, 338, 340, 341), (337, 336, 338, 339), (333, 332, 334, 335), (331, 330, 332, 333), (329, 328, 330, 331), (327, 326, 328, 329), (325, 324, 326, 327), (323, 322, 324, 325), (321, 320, 322, 323), (319, 318, 320, 321), (317, 316, 318, 319), (315, 314, 316, 317), (313, 312, 314, 315), (311, 310, 312, 313), (309, 308, 310, 311), (305, 304, 308, 309), (307, 304, 305, 306), (303, 302, 247, 246), (301, 300, 302, 303), (299, 298, 300, 301), (297, 296, 298, 299), (295, 294, 296, 297), (293, 292, 294, 295), (291, 290, 292, 293), (289, 288, 290, 291), (287, 286, 288, 289), (285, 284, 286, 287), (283, 282, 284, 285), (281, 280, 282, 283), (279, 278, 280, 281), (277, 276, 278, 279), (275, 274, 276, 277), (273, 272, 274, 275), (271, 270, 272, 273), (269, 268, 270, 271), (267, 266, 268, 269), (265, 264, 266, 267), (263, 262, 264, 265), (261, 260, 262, 263), (259, 258, 260, 261), (257, 256, 258, 259), (253, 252, 254, 255), (251, 250, 252, 253), (249, 248, 250, 251), (245, 244, 248, 249), (247, 244, 245, 246), (130, 131, 255, 254), (241, 240, 242, 243), (239, 238, 240, 241), (237, 236, 238, 239), (235, 234, 236, 237), (233, 232, 234, 235), (231, 230, 232, 233), (229, 228, 230, 231), (227, 226, 228, 229), (225, 224, 226, 227), (223, 222, 224, 225), (221, 220, 222, 223), (219, 218, 220, 221), (217, 216, 218, 219), (215, 214, 216, 217), (213, 212, 214, 215), (211, 210, 212, 213), (209, 208, 210, 211), (207, 206, 208, 209), (205, 204, 206, 207), (203, 202, 204, 205), (201, 200, 202, 203), (199, 198, 200, 201), (197, 196, 198, 199), (195, 194, 196, 197), (193, 192, 194, 195), (191, 190, 192, 193), (189, 188, 190, 191), (187, 186, 188, 189), (185, 184, 186, 187), (181, 180, 184, 185), (183, 180, 181, 182), (33, 32, 336, 337)])
me_cylinder_002.use_remesh_preserve_volume = False
me_cylinder_002.use_remesh_preserve_attributes = False
me_cylinder_002.use_mirror_vertex_groups = False
me_cylinder_002.update()
me_cylinder = bpy.data.meshes.new('Cylinder')
me_cylinder.from_pydata([(2.145e-07, 9.5, -0.25), (1.853, 9.317, -0.25), (1.853, 9.317, 0.25), (2.145e-07, 9.5, 0.25), (3.635, 8.777, -0.25), (3.635, 8.777, 0.25), (5.278, 7.899, -0.25), (5.278, 7.899, 0.25), (6.718, 6.718, -0.25), (6.718, 6.718, 0.25), (7.899, 5.278, -0.25), (7.899, 5.278, 0.25), (8.777, 3.635, -0.25), (8.777, 3.635, 0.25), (9.317, 1.853, -0.25), (9.317, 1.853, 0.25), (9.5, 6.819e-07, -0.25), (9.5, 6.819e-07, 0.25), (9.317, -1.853, -0.25), (9.317, -1.853, 0.25), (8.777, -3.635, -0.25), (8.777, -3.635, 0.25), (7.899, -5.278, -0.25), (7.899, -5.278, 0.25), (6.718, -6.718, -0.25), (6.718, -6.718, 0.25), (5.278, -7.899, -0.25), (5.278, -7.899, 0.25), (3.635, -8.777, -0.25), (3.635, -8.777, 0.25), (1.853, -9.317, -0.25), (1.853, -9.317, 0.25), (-3.068e-06, -9.5, -0.25), (-3.068e-06, -9.5, 0.25), (-1.853, -9.317, -0.25), (-1.853, -9.317, 0.25), (-3.635, -8.777, -0.25), (-3.635, -8.777, 0.25), (-5.278, -7.899, -0.25), (-5.278, -7.899, 0.25), (-6.718, -6.718, -0.25), (-6.718, -6.718, 0.25), (-7.899, -5.278, -0.25), (-7.899, -5.278, 0.25), (-8.777, -3.635, -0.25), (-8.777, -3.635, 0.25), (-9.317, -1.853, -0.25), (-9.317, -1.853, 0.25), (-9.5, 9.234e-06, -0.25), (-9.5, 9.234e-06, 0.25), (-9.317, 1.853, -0.25), (-9.317, 1.853, 0.25), (-8.777, 3.636, -0.25), (-8.777, 3.636, 0.25), (-7.899, 5.278, -0.25), (-7.899, 5.278, 0.25), (-6.718, 6.718, -0.25), (-6.718, 6.718, 0.25), (-5.278, 7.899, -0.25), (-5.278, 7.899, 0.25), (-3.635, 8.777, -0.25), (-3.635, 8.777, 0.25), (-1.853, 9.317, -0.25), (-1.853, 9.317, 0.25), (-2.061e-06, 3.071, 0.25), (-2.141e-06, 2.87, 0.25), (0.56, 2.815, 0.25), (0.5992, 3.012, 0.25), (1.098, 2.652, 0.25), (1.175, 2.838, 0.25), (1.595, 2.387, 0.25), (1.706, 2.554, 0.25), (2.03, 2.03, 0.25), (2.172, 2.172, 0.25), (2.387, 1.595, 0.25), (2.554, 1.706, 0.25), (2.652, 1.098, 0.25), (2.838, 1.175, 0.25), (2.815, 0.56, 0.25), (3.012, 0.5992, 0.25), (2.87, 6.463e-07, 0.25), (3.071, 6.464e-07, 0.25), (2.815, -0.56, 0.25), (3.012, -0.5992, 0.25), (2.652, -1.098, 0.25), (2.838, -1.175, 0.25), (2.387, -1.595, 0.25), (2.554, -1.706, 0.25), (2.03, -2.03, 0.25), (2.172, -2.172, 0.25), (1.595, -2.387, 0.25), (1.706, -2.554, 0.25), (1.098, -2.652, 0.25), (1.175, -2.838, 0.25), (0.56, -2.815, 0.25), (0.5992, -3.012, 0.25), (-6.119e-07, -2.87, 0.25), (-8.108e-07, -3.071, 0.25), (-0.56, -2.815, 0.25), (-0.5992, -3.012, 0.25), (-1.098, -2.652, 0.25), (-1.175, -2.838, 0.25), (-1.595, -2.387, 0.25), (-1.706, -2.554, 0.25), (-2.03, -2.03, 0.25), (-2.172, -2.172, 0.25), (-2.387, -1.595, 0.25), (-2.554, -1.706, 0.25), (-2.652, -1.098, 0.25), (-2.838, -1.175, 0.25), (-2.815, -0.56, 0.25), (-3.012, -0.5992, 0.25), (-2.87, 1.583e-06, 0.25), (-3.071, 1.949e-06, 0.25), (-2.815, 0.56, 0.25), (-3.012, 0.5992, 0.25), (-2.652, 1.098, 0.25), (-2.838, 1.175, 0.25), (-2.387, 1.595, 0.25), (-2.554, 1.706, 0.25), (-2.03, 2.03, 0.25), (-2.172, 2.172, 0.25), (-1.595, 2.387, 0.25), (-1.706, 2.554, 0.25), (-1.098, 2.652, 0.25), (-1.175, 2.838, 0.25), (-0.56, 2.815, 0.25), (-0.5992, 3.012, 0.25), (1.736, 8.729, 0.25), (1.775, 8.926, 0.25), (4.31e-08, 9.1, 0.25), (-4.326e-08, 8.9, 0.25), (3.406, 8.222, 0.25), (3.483, 8.408, 0.25), (4.944, 7.4, 0.25), (5.056, 7.567, 0.25), (6.293, 6.293, 0.25), (6.435, 6.435, 0.25), (7.4, 4.944, 0.25), (7.567, 5.056, 0.25), (8.222, 3.406, 0.25), (8.408, 3.483, 0.25), (8.729, 1.736, 0.25), (8.926, 1.775, 0.25), (8.9, 6.791e-07, 0.25), (9.1, 6.8e-07, 0.25), (8.729, -1.736, 0.25), (8.926, -1.775, 0.25), (8.222, -3.406, 0.25), (8.408, -3.483, 0.25), (7.4, -4.944, 0.25), (7.567, -5.056, 0.25), (6.293, -6.293, 0.25), (6.435, -6.435, 0.25), (4.944, -7.4, 0.25), (5.056, -7.567, 0.25), (3.406, -8.222, 0.25), (3.483, -8.408, 0.25), (1.736, -8.729, 0.25), (1.775, -8.926, 0.25), (-2.905e-06, -8.9, 0.25), (-2.96e-06, -9.1, 0.25), (-1.736, -8.729, 0.25), (-1.775, -8.926, 0.25), (-3.406, -8.222, 0.25), (-3.483, -8.408, 0.25), (-4.944, -7.4, 0.25), (-5.056, -7.567, 0.25), (-6.293, -6.293, 0.25), (-6.435, -6.435, 0.25), (-7.4, -4.944, 0.25), (-7.567, -5.056, 0.25), (-8.222, -3.406, 0.25), (-8.408, -3.483, 0.25), (-8.729, -1.736, 0.25), (-8.926, -1.775, 0.25), (-8.9, 8.581e-06, 0.25), (-9.1, 8.8e-06, 0.25), (-8.729, 1.736, 0.25), (-8.926, 1.775, 0.25), (-8.222, 3.406, 0.25), (-8.408, 3.483, 0.25), (-7.4, 4.944, 0.25), (-7.567, 5.056, 0.25), (-6.293, 6.293, 0.25), (-6.435, 6.435, 0.25), (-4.944, 7.4, 0.25), (-5.056, 7.567, 0.25), (-3.406, 8.222, 0.25), (-3.483, 8.408, 0.25), (-1.736, 8.729, 0.25), (-1.775, 8.926, 0.25), (1.148, 5.772, 0.25), (1.187, 5.969, 0.25), (-1.254e-06, 6.086, 0.25), (-1.324e-06, 5.885, 0.25), (2.252, 5.437, 0.25), (2.329, 5.623, 0.25), (3.27, 4.893, 0.25), (3.381, 5.06, 0.25), (4.161, 4.161, 0.25), (4.303, 4.303, 0.25), (4.893, 3.27, 0.25), (5.06, 3.381, 0.25), (5.437, 2.252, 0.25), (5.623, 2.329, 0.25), (5.772, 1.148, 0.25), (5.969, 1.187, 0.25), (5.885, 6.674e-07, 0.25), (6.086, 6.686e-07, 0.25), (5.772, -1.148, 0.25), (5.969, -1.187, 0.25), (5.437, -2.252, 0.25), (5.623, -2.329, 0.25), (4.893, -3.27, 0.25), (5.06, -3.381, 0.25), (4.161, -4.161, 0.25), (4.303, -4.303, 0.25), (3.27, -4.893, 0.25), (3.381, -5.06, 0.25), (2.252, -5.437, 0.25), (2.329, -5.623, 0.25), (1.148, -5.772, 0.25), (1.187, -5.969, 0.25), (-2.064e-06, -5.885, 0.25), (-2.136e-06, -6.086, 0.25), (-1.148, -5.772, 0.25), (-1.187, -5.969, 0.25), (-2.252, -5.437, 0.25), (-2.329, -5.623, 0.25), (-3.27, -4.893, 0.25), (-3.381, -5.06, 0.25), (-4.161, -4.161, 0.25), (-4.303, -4.303, 0.25), (-4.893, -3.27, 0.25), (-5.06, -3.381, 0.25), (-5.437, -2.252, 0.25), (-5.623, -2.329, 0.25), (-5.772, -1.148, 0.25), (-5.969, -1.187, 0.25), (-5.885, 5.298e-06, 0.25), (-6.086, 5.527e-06, 0.25), (-5.772, 1.148, 0.25), (-5.969, 1.187, 0.25), (-5.437, 2.252, 0.25), (-5.623, 2.329, 0.25), (-4.893, 3.27, 0.25), (-5.06, 3.381, 0.25), (-4.161, 4.161, 0.25), (-4.303, 4.303, 0.25), (-3.27, 4.893, 0.25), (-3.381, 5.06, 0.25), (-2.252, 5.437, 0.25), (-2.329, 5.623, 0.25), (-1.148, 5.772, 0.25), (-1.187, 5.969, 0.25), (1.537, 7.728, 0.25), (1.468, 7.381, 0.25), (3.015, 7.28, 0.25), (2.88, 6.952, 0.25), (4.181, 6.257, 0.25), (4.378, 6.551, 0.25), (5.321, 5.321, 0.25), (5.572, 5.572, 0.25), (6.257, 4.181, 0.25), (6.551, 4.378, 0.25), (6.952, 2.88, 0.25), (7.28, 3.015, 0.25), (7.728, 1.537, 0.25), (7.381, 1.468, 0.25), (7.879, 6.753e-07, 0.25), (7.525, 6.74e-07, 0.25), (7.728, -1.537, 0.25), (7.381, -1.468, 0.25), (7.28, -3.015, 0.25), (6.952, -2.88, 0.25), (6.257, -4.181, 0.25), (6.551, -4.378, 0.25), (5.321, -5.321, 0.25), (5.572, -5.572, 0.25), (4.181, -6.257, 0.25), (4.378, -6.551, 0.25), (2.88, -6.952, 0.25), (3.015, -7.28, 0.25), (1.468, -7.381, 0.25), (1.537, -7.728, 0.25), (-2.626e-06, -7.879, 0.25), (-2.53e-06, -7.525, 0.25), (-1.537, -7.728, 0.25), (-1.468, -7.381, 0.25), (-3.015, -7.28, 0.25), (-2.88, -6.952, 0.25), (-4.378, -6.551, 0.25), (-4.181, -6.257, 0.25), (-5.321, -5.321, 0.25), (-5.572, -5.572, 0.25), (-6.257, -4.181, 0.25), (-6.551, -4.378, 0.25), (-6.952, -2.88, 0.25), (-7.28, -3.015, 0.25), (-7.381, -1.468, 0.25), (-7.728, -1.537, 0.25), (-7.879, 7.474e-06, 0.25), (-7.525, 7.089e-06, 0.25), (-7.728, 1.537, 0.25), (-7.381, 1.468, 0.25), (-7.28, 3.015, 0.25), (-6.952, 2.88, 0.25), (-6.551, 4.378, 0.25), (-6.257, 4.181, 0.25), (-5.572, 5.572, 0.25), (-5.321, 5.321, 0.25), (-4.181, 6.257, 0.25), (-4.378, 6.551, 0.25), (-2.88, 6.952, 0.25), (-3.015, 7.28, 0.25), (-4.824e-07, 7.879, 0.25), (-6.349e-07, 7.525, 0.25), (-1.468, 7.381, 0.25), (-1.537, 7.728, 0.25), (-4.026e-07, 8.065, 0.25), (-2.872e-07, 8.333, 0.25), (1.573, 7.91, 0.25), (1.626, 8.173, 0.25), (3.086, 7.451, 0.25), (3.189, 7.699, 0.25), (-1.626, 8.173, 0.25), (-1.573, 7.91, 0.25), (4.63, 6.929, 0.25), (4.48, 6.706, 0.25), (5.892, 5.892, 0.25), (5.703, 5.703, 0.25), (6.929, 4.63, 0.25), (6.706, 4.48, 0.25), (7.699, 3.189, 0.25), (7.451, 3.086, 0.25), (7.91, 1.573, 0.25), (8.173, 1.626, 0.25), (8.065, 6.76e-07, 0.25), (8.333, 6.77e-07, 0.25), (7.91, -1.573, 0.25), (8.173, -1.626, 0.25), (7.451, -3.086, 0.25), (7.699, -3.189, 0.25), (6.929, -4.63, 0.25), (6.706, -4.48, 0.25), (5.892, -5.892, 0.25), (5.703, -5.703, 0.25), (4.63, -6.929, 0.25), (4.48, -6.706, 0.25), (3.189, -7.699, 0.25), (3.086, -7.451, 0.25), (1.626, -8.173, 0.25), (1.573, -7.91, 0.25), (-2.677e-06, -8.065, 0.25), (-2.75e-06, -8.333, 0.25), (-1.573, -7.91, 0.25), (-1.626, -8.173, 0.25), (-3.086, -7.451, 0.25), (-3.189, -7.699, 0.25), (-4.48, -6.706, 0.25), (-4.63, -6.929, 0.25), (-5.892, -5.892, 0.25), (-5.703, -5.703, 0.25), (-6.929, -4.63, 0.25), (-6.706, -4.48, 0.25), (-7.699, -3.189, 0.25), (-7.451, -3.086, 0.25), (-8.173, -1.626, 0.25), (-7.91, -1.573, 0.25), (-8.065, 7.675e-06, 0.25), (-8.333, 7.966e-06, 0.25), (-7.91, 1.573, 0.25), (-8.173, 1.626, 0.25), (-7.451, 3.086, 0.25), (-7.699, 3.189, 0.25), (-6.706, 4.48, 0.25), (-6.929, 4.63, 0.25), (-5.703, 5.703, 0.25), (-5.892, 5.892, 0.25), (-4.63, 6.929, 0.25), (-4.48, 6.706, 0.25), (-3.189, 7.699, 0.25), (-3.086, 7.451, 0.25), (-8.853e-07, 6.943, 0.25), (-9.939e-07, 6.691, 0.25), (-1.305, 6.563, 0.25), (-1.355, 6.81, 0.25), (1.355, 6.81, 0.25), (1.305, 6.563, 0.25), (2.657, 6.415, 0.25), (2.561, 6.182, 0.25), (3.717, 5.564, 0.25), (3.858, 5.773, 0.25), (4.731, 4.731, 0.25), (4.91, 4.91, 0.25), (5.564, 3.717, 0.25), (5.773, 3.858, 0.25), (6.182, 2.561, 0.25), (6.415, 2.657, 0.25), (6.81, 1.355, 0.25), (6.563, 1.305, 0.25), (6.943, 6.718e-07, 0.25), (6.691, 6.708e-07, 0.25), (6.81, -1.355, 0.25), (6.563, -1.305, 0.25), (6.415, -2.657, 0.25), (6.182, -2.561, 0.25), (5.564, -3.717, 0.25), (5.773, -3.858, 0.25), (4.731, -4.731, 0.25), (4.91, -4.91, 0.25), (3.717, -5.564, 0.25), (3.858, -5.773, 0.25), (2.561, -6.182, 0.25), (2.657, -6.415, 0.25), (1.305, -6.563, 0.25), (1.355, -6.81, 0.25), (-2.371e-06, -6.943, 0.25), (-2.302e-06, -6.691, 0.25), (-1.355, -6.81, 0.25), (-1.305, -6.563, 0.25), (-2.657, -6.415, 0.25), (-2.561, -6.182, 0.25), (-3.858, -5.773, 0.25), (-3.717, -5.564, 0.25), (-4.731, -4.731, 0.25), (-4.91, -4.91, 0.25), (-5.564, -3.717, 0.25), (-5.773, -3.858, 0.25), (-6.182, -2.561, 0.25), (-6.415, -2.657, 0.25), (-6.563, -1.305, 0.25), (-6.81, -1.355, 0.25), (-6.943, 6.458e-06, 0.25), (-6.691, 6.184e-06, 0.25), (-6.81, 1.355, 0.25), (-6.563, 1.305, 0.25), (-6.415, 2.657, 0.25), (-6.182, 2.561, 0.25), (-5.773, 3.858, 0.25), (-5.564, 3.717, 0.25), (-4.91, 4.91, 0.25), (-4.731, 4.731, 0.25), (-3.717, 5.564, 0.25), (-3.858, 5.773, 0.25), (-2.561, 6.182, 0.25), (-2.657, 6.415, 0.25), (4.181, 6.257, 0.06908), (4.378, 6.551, 0.06908), (3.015, 7.28, 0.06908), (2.88, 6.952, 0.06908), (-4.181, 6.257, 0.06908), (-4.378, 6.551, 0.06908), (6.257, -4.181, 0.06908), (6.551, -4.378, 0.06908), (1.537, 7.728, 0.06908), (1.468, 7.381, 0.06908), (-1.537, -7.728, 0.06908), (-1.468, -7.381, 0.06908), (-2.626e-06, -7.879, 0.06908), (-2.53e-06, -7.525, 0.06908), (7.728, 1.537, 0.06908), (7.381, 1.468, 0.06908), (-7.879, 7.474e-06, 0.06908), (-7.525, 7.089e-06, 0.06908), (-4.824e-07, 7.879, 0.06908), (-6.349e-07, 7.525, 0.06908), (5.321, -5.321, 0.06908), (5.572, -5.572, 0.06908), (-6.257, -4.181, 0.06908), (-6.551, -4.378, 0.06908), (-2.88, 6.952, 0.06908), (-3.015, 7.28, 0.06908), (5.321, 5.321, 0.06908), (5.572, 5.572, 0.06908), (4.181, -6.257, 0.06908), (4.378, -6.551, 0.06908), (-6.952, -2.88, 0.06908), (-7.28, -3.015, 0.06908), (-1.468, 7.381, 0.06908), (-1.537, 7.728, 0.06908), (2.88, -6.952, 0.06908), (3.015, -7.28, 0.06908), (-7.381, -1.468, 0.06908), (-7.728, -1.537, 0.06908), (6.952, 2.88, 0.06908), (7.28, 3.015, 0.06908), (1.468, -7.381, 0.06908), (1.537, -7.728, 0.06908), (1.626, -8.173, 0.06908), (1.573, -7.91, 0.06908), (7.91, 1.573, 0.06908), (8.173, 1.626, 0.06908), (7.699, 3.189, 0.06908), (7.451, 3.086, 0.06908), (-8.065, 7.675e-06, 0.06908), (-8.333, 7.966e-06, 0.06908), (-8.173, -1.626, 0.06908), (-7.91, -1.573, 0.06908), (3.189, -7.699, 0.06908), (3.086, -7.451, 0.06908), (6.929, 4.63, 0.06908), (6.706, 4.48, 0.06908), (-7.699, -3.189, 0.06908), (-7.451, -3.086, 0.06908), (4.63, -6.929, 0.06908), (4.48, -6.706, 0.06908), (5.892, -5.892, 0.06908), (5.703, -5.703, 0.06908), (6.929, -4.63, 0.06908), (6.706, -4.48, 0.06908), (-7.91, 1.573, 0.06908), (-8.173, 1.626, 0.06908), (8.065, 6.76e-07, 0.06908), (8.333, 6.77e-07, 0.06908), (-7.451, 3.086, 0.06908), (-7.699, 3.189, 0.06908), (7.91, -1.573, 0.06908), (8.173, -1.626, 0.06908), (-6.706, 4.48, 0.06908), (-6.929, 4.63, 0.06908), (7.451, -3.086, 0.06908), (7.699, -3.189, 0.06908), (-5.703, 5.703, 0.06908), (-5.892, 5.892, 0.06908), (-4.731, -4.731, 0.06908), (-4.91, -4.91, 0.06908), (-3.858, -5.773, 0.06908), (-3.717, -5.564, 0.06908), (-2.657, -6.415, 0.06908), (-2.561, -6.182, 0.06908), (6.81, -1.355, 0.06908), (6.563, -1.305, 0.06908), (-1.355, -6.81, 0.06908), (-1.305, -6.563, 0.06908), (6.943, 6.718e-07, 0.06908), (6.691, 6.708e-07, 0.06908), (-2.371e-06, -6.943, 0.06908), (-2.302e-06, -6.691, 0.06908), (6.81, 1.355, 0.06908), (6.563, 1.305, 0.06908), (5.564, 3.717, 0.06908), (5.773, 3.858, 0.06908), (6.182, 2.561, 0.06908), (6.415, 2.657, 0.06908), (3.406, 8.222, 0.3909), (4.944, 7.4, 0.3909), (6.293, 6.293, 0.3909), (7.4, 4.944, 0.3909), (8.222, 3.406, 0.3909), (-8.9, 8.581e-06, 0.3909), (-8.729, 1.736, 0.3909), (-8.222, 3.406, 0.3909), (-7.4, 4.944, 0.3909), (-4.378, 6.551, 0.3909), (-5.572, 5.572, 0.3909), (-5.321, 5.321, 0.3909), (-4.181, 6.257, 0.3909), (-5.572, -5.572, 0.3909), (-4.378, -6.551, 0.3909), (-6.257, 4.181, 0.3909), (-3.015, -7.28, 0.3909), (-6.952, 2.88, 0.3909), (-2.53e-06, -7.525, 0.3909), (-1.468, -7.381, 0.3909), (-6.551, -4.378, 0.3909), (-3.015, 7.28, 0.3909), (-2.88, 6.952, 0.3909), (5.572, 5.572, 0.3909), (4.378, 6.551, 0.3909), (-7.28, -3.015, 0.3909), (-1.537, 7.728, 0.3909), (6.551, 4.378, 0.3909), (-7.728, -1.537, 0.3909), (7.28, 3.015, 0.3909), (2.88, -6.952, 0.3909), (1.468, -7.381, 0.3909), (7.728, 1.537, 0.3909), (7.451, 3.086, 0.3909), (7.91, 1.573, 0.3909), (7.699, 3.189, 0.3909), (6.929, 4.63, 0.3909), (6.706, 4.48, 0.3909), (-7.451, -3.086, 0.3909), (-7.91, -1.573, 0.3909), (5.892, 5.892, 0.3909), (5.703, 5.703, 0.3909), (-3.086, 7.451, 0.3909), (-1.573, 7.91, 0.3909), (-6.706, -4.48, 0.3909), (4.63, 6.929, 0.3909), (4.48, 6.706, 0.3909), (-4.48, 6.706, 0.3909), (-5.703, -5.703, 0.3909), (-8.173, 1.626, 0.3909), (-8.333, 7.966e-06, 0.3909), (-7.699, 3.189, 0.3909), (-6.929, 4.63, 0.3909), (-3.086, -7.451, 0.3909), (-4.48, -6.706, 0.3909), (-5.703, 5.703, 0.3909), (3.189, 7.699, 0.3909), (-3.858, 5.773, 0.3909), (-4.91, 4.91, 0.3909), (-5.773, 3.858, 0.3909), (-6.415, 2.657, 0.3909), (-1.355, -6.81, 0.3909), (-2.371e-06, -6.943, 0.3909), (-2.657, 6.415, 0.3909), (1.355, -6.81, 0.3909), (2.657, -6.415, 0.3909), (-1.766e-06, 4.198, 0.25), (-1.824e-06, 3.975, 0.25), (-0.7755, 3.899, 0.25), (-0.819, 4.117, 0.25), (0.7755, 3.899, 0.25), (0.819, 4.117, 0.25), (1.521, 3.673, 0.25), (1.607, 3.878, 0.25), (2.332, 3.491, 0.25), (2.208, 3.305, 0.25), (2.968, 2.968, 0.25), (2.811, 2.811, 0.25), (3.491, 2.332, 0.25), (3.305, 2.208, 0.25), (3.878, 1.607, 0.25), (3.673, 1.521, 0.25), (4.117, 0.819, 0.25), (3.899, 0.7755, 0.25), (4.198, 6.548e-07, 0.25), (3.975, 6.531e-07, 0.25), (4.117, -0.819, 0.25), (3.899, -0.7755, 0.25), (3.878, -1.607, 0.25), (3.673, -1.521, 0.25), (3.491, -2.332, 0.25), (3.305, -2.208, 0.25), (2.968, -2.968, 0.25), (2.811, -2.811, 0.25), (2.332, -3.491, 0.25), (2.208, -3.305, 0.25), (1.607, -3.878, 0.25), (1.521, -3.673, 0.25), (0.819, -4.117, 0.25), (0.7755, -3.899, 0.25), (-1.313e-06, -4.198, 0.25), (-1.213e-06, -3.975, 0.25), (-0.819, -4.117, 0.25), (-0.7755, -3.899, 0.25), (-1.607, -3.878, 0.25), (-1.521, -3.673, 0.25), (-2.332, -3.491, 0.25), (-2.208, -3.305, 0.25), (-2.968, -2.968, 0.25), (-2.811, -2.811, 0.25), (-3.491, -2.332, 0.25), (-3.305, -2.208, 0.25), (-3.878, -1.607, 0.25), (-3.673, -1.521, 0.25), (-4.117, -0.819, 0.25), (-3.899, -0.7755, 0.25), (-4.198, 3.29e-06, 0.25), (-3.975, 3.025e-06, 0.25), (-4.117, 0.819, 0.25), (-3.899, 0.7755, 0.25), (-3.878, 1.607, 0.25), (-3.673, 1.521, 0.25), (-3.491, 2.332, 0.25), (-3.305, 2.208, 0.25), (-2.968, 2.968, 0.25), (-2.811, 2.811, 0.25), (-2.332, 3.491, 0.25), (-2.208, 3.305, 0.25), (-1.607, 3.878, 0.25), (-1.521, 3.673, 0.25), (0.9628, 4.841, 0.25), (0.9012, 4.531, 0.25), (1.889, 4.56, 0.25), (1.768, 4.268, 0.25), (2.566, 3.841, 0.25), (2.742, 4.104, 0.25), (3.266, 3.266, 0.25), (3.49, 3.49, 0.25), (3.841, 2.566, 0.25), (4.104, 2.742, 0.25), (4.268, 1.768, 0.25), (4.56, 1.889, 0.25), (4.531, 0.9012, 0.25), (4.841, 0.9628, 0.25), (4.619, 6.58e-07, 0.25), (4.935, 6.603e-07, 0.25), (4.531, -0.9012, 0.25), (4.841, -0.9628, 0.25), (4.268, -1.768, 0.25), (4.56, -1.889, 0.25), (3.841, -2.566, 0.25), (4.104, -2.742, 0.25), (3.266, -3.266, 0.25), (3.49, -3.49, 0.25), (2.566, -3.841, 0.25), (2.742, -4.104, 0.25), (1.768, -4.268, 0.25), (1.889, -4.56, 0.25), (0.9012, -4.531, 0.25), (0.9628, -4.841, 0.25), (-1.5e-06, -4.619, 0.25), (-1.641e-06, -4.935, 0.25), (-0.9012, -4.531, 0.25), (-0.9628, -4.841, 0.25), (-1.768, -4.268, 0.25), (-1.889, -4.56, 0.25), (-2.566, -3.841, 0.25), (-2.742, -4.104, 0.25), (-3.266, -3.266, 0.25), (-3.49, -3.49, 0.25), (-3.841, -2.566, 0.25), (-4.104, -2.742, 0.25), (-4.268, -1.768, 0.25), (-4.56, -1.889, 0.25), (-4.531, -0.9012, 0.25), (-4.841, -0.9628, 0.25), (-4.619, 3.792e-06, 0.25), (-4.935, 4.168e-06, 0.25), (-4.531, 0.9012, 0.25), (-4.841, 0.9628, 0.25), (-4.268, 1.768, 0.25), (-4.56, 1.889, 0.25), (-3.841, 2.566, 0.25), (-4.104, 2.742, 0.25), (-3.266, 3.266, 0.25), (-3.49, 3.49, 0.25), (-2.566, 3.841, 0.25), (-2.742, 4.104, 0.25), (-1.768, 4.268, 0.25), (-1.889, 4.56, 0.25), (-1.656e-06, 4.619, 0.25), (-1.573e-06, 4.935, 0.25), (-0.9628, 4.841, 0.25), (-0.9012, 4.531, 0.25), (-1.463e-06, 5.355, 0.25), (-1.503e-06, 5.201, 0.25), (1.015, 5.101, 0.25), (1.045, 5.252, 0.25), (-1.015, 5.101, 0.25), (-1.045, 5.252, 0.25), (1.99, 4.805, 0.25), (2.049, 4.947, 0.25), (2.975, 4.452, 0.25), (2.89, 4.325, 0.25), (3.786, 3.786, 0.25), (3.678, 3.678, 0.25), (4.452, 2.975, 0.25), (4.325, 2.89, 0.25), (4.947, 2.049, 0.25), (4.805, 1.99, 0.25), (5.252, 1.045, 0.25), (5.101, 1.015, 0.25), (5.355, 6.635e-07, 0.25), (5.201, 6.623e-07, 0.25), (5.252, -1.045, 0.25), (5.101, -1.015, 0.25), (4.947, -2.049, 0.25), (4.805, -1.99, 0.25), (4.452, -2.975, 0.25), (4.325, -2.89, 0.25), (3.786, -3.786, 0.25), (3.678, -3.678, 0.25), (2.975, -4.452, 0.25), (2.89, -4.325, 0.25), (2.049, -4.947, 0.25), (1.99, -4.805, 0.25), (1.045, -5.252, 0.25), (1.015, -5.101, 0.25), (-1.828e-06, -5.355, 0.25), (-1.76e-06, -5.201, 0.25), (-1.045, -5.252, 0.25), (-1.015, -5.101, 0.25), (-2.049, -4.947, 0.25), (-1.99, -4.805, 0.25), (-2.975, -4.452, 0.25), (-2.89, -4.325, 0.25), (-3.786, -3.786, 0.25), (-3.678, -3.678, 0.25), (-4.452, -2.975, 0.25), (-4.325, -2.89, 0.25), (-4.947, -2.049, 0.25), (-4.805, -1.99, 0.25), (-5.252, -1.045, 0.25), (-5.101, -1.015, 0.25), (-5.355, 4.667e-06, 0.25), (-5.201, 4.485e-06, 0.25), (-5.252, 1.045, 0.25), (-5.101, 1.015, 0.25), (-4.947, 2.049, 0.25), (-4.805, 1.99, 0.25), (-4.452, 2.975, 0.25), (-4.325, 2.89, 0.25), (-3.786, 3.786, 0.25), (-3.678, 3.678, 0.25), (-2.975, 4.452, 0.25), (-2.89, 4.325, 0.25), (-2.049, 4.947, 0.25), (-1.99, 4.805, 0.25), (-1.929e-06, 3.577, 0.25), (-1.89e-06, 3.727, 0.25), (-0.7271, 3.655, 0.25), (-0.6979, 3.509, 0.25), (0.7271, 3.655, 0.25), (0.6979, 3.509, 0.25), (1.426, 3.443, 0.25), (1.369, 3.305, 0.25), (1.987, 2.974, 0.25), (2.071, 3.099, 0.25), (2.53, 2.53, 0.25), (2.635, 2.635, 0.25), (2.974, 1.987, 0.25), (3.099, 2.071, 0.25), (3.305, 1.369, 0.25), (3.443, 1.426, 0.25), (3.509, 0.6979, 0.25), (3.655, 0.7271, 0.25), (3.577, 6.502e-07, 0.25), (3.727, 6.513e-07, 0.25), (3.509, -0.6979, 0.25), (3.655, -0.7271, 0.25), (3.305, -1.369, 0.25), (3.443, -1.426, 0.25), (2.974, -1.987, 0.25), (3.099, -2.071, 0.25), (2.53, -2.53, 0.25), (2.635, -2.635, 0.25), (1.987, -2.974, 0.25), (2.071, -3.099, 0.25), (1.369, -3.305, 0.25), (1.426, -3.443, 0.25), (0.6979, -3.509, 0.25), (0.7271, -3.655, 0.25), (-1.036e-06, -3.577, 0.25), (-1.103e-06, -3.727, 0.25), (-0.6979, -3.509, 0.25), (-0.7271, -3.655, 0.25), (-1.369, -3.305, 0.25), (-1.426, -3.443, 0.25), (-1.987, -2.974, 0.25), (-2.071, -3.099, 0.25), (-2.53, -2.53, 0.25), (-2.635, -2.635, 0.25), (-2.974, -1.987, 0.25), (-3.099, -2.071, 0.25), (-3.305, -1.369, 0.25), (-3.443, -1.426, 0.25), (-3.509, -0.6979, 0.25), (-3.655, -0.7271, 0.25), (-3.577, 2.551e-06, 0.25), (-3.727, 2.729e-06, 0.25), (-3.509, 0.6979, 0.25), (-3.655, 0.7271, 0.25), (-3.305, 1.369, 0.25), (-3.443, 1.426, 0.25), (-2.974, 1.987, 0.25), (-3.099, 2.071, 0.25), (-2.53, 2.53, 0.25), (-2.635, 2.635, 0.25), (-1.987, 2.974, 0.25), (-2.071, 3.099, 0.25), (-1.369, 3.305, 0.25), (-1.426, 3.443, 0.25), (1.521, 3.673, 0.1423), (1.607, 3.878, 0.1423), (-1.607, 3.878, 0.1423), (-1.521, 3.673, 0.1423), (-2.332, 3.491, 0.1423), (-2.208, 3.305, 0.1423), (-2.968, 2.968, 0.1423), (-2.811, 2.811, 0.1423), (-3.878, 1.607, 0.1423), (-3.673, 1.521, 0.1423), (-4.117, 0.819, 0.1423), (-3.899, 0.7755, 0.1423), (-4.198, 3.29e-06, 0.1423), (-3.975, 3.025e-06, 0.1423), (-4.117, -0.819, 0.1423), (-3.899, -0.7755, 0.1423), (-3.878, -1.607, 0.1423), (-3.673, -1.521, 0.1423), (-3.491, -2.332, 0.1423), (-3.305, -2.208, 0.1423), (-2.968, -2.968, 0.1423), (-2.811, -2.811, 0.1423), (-2.332, -3.491, 0.1423), (-2.208, -3.305, 0.1423), (-1.607, -3.878, 0.1423), (-1.521, -3.673, 0.1423), (1.607, -3.878, 0.1423), (1.521, -3.673, 0.1423), (2.332, -3.491, 0.1423), (2.208, -3.305, 0.1423), (2.968, -2.968, 0.1423), (2.811, -2.811, 0.1423), (3.491, -2.332, 0.1423), (3.305, -2.208, 0.1423), (4.117, -0.819, 0.1423), (3.899, -0.7755, 0.1423), (4.198, 6.548e-07, 0.1423), (3.975, 6.531e-07, 0.1423), (4.117, 0.819, 0.1423), (3.899, 0.7755, 0.1423), (3.878, 1.607, 0.1423), (3.673, 1.521, 0.1423), (3.491, 2.332, 0.1423), (3.305, 2.208, 0.1423), (2.968, 2.968, 0.1423), (2.811, 2.811, 0.1423), (2.332, 3.491, 0.1423), (2.208, 3.305, 0.1423), (-1.656e-06, 4.619, 0.1423), (-1.573e-06, 4.935, 0.1423), (-0.9628, 4.841, 0.1423), (-0.9012, 4.531, 0.1423), (1.889, 4.56, 0.1423), (1.768, 4.268, 0.1423), (3.266, 3.266, 0.1423), (3.49, 3.49, 0.1423), (3.841, 2.566, 0.1423), (4.104, 2.742, 0.1423), (4.268, 1.768, 0.1423), (4.56, 1.889, 0.1423), (-4.268, -1.768, 0.1423), (-4.56, -1.889, 0.1423), (-4.531, -0.9012, 0.1423), (-4.841, -0.9628, 0.1423), (-4.619, 3.792e-06, 0.1423), (-4.935, 4.168e-06, 0.1423), (-4.531, 0.9012, 0.1423), (-4.841, 0.9628, 0.1423), (-4.268, 1.768, 0.1423), (-4.56, 1.889, 0.1423), (-3.841, 2.566, 0.1423), (-4.104, 2.742, 0.1423), (-1.768, 4.268, 0.1423), (-1.889, 4.56, 0.1423), (0.9628, 4.841, 0.1423), (0.9012, 4.531, 0.1423), (-3.786, 3.786, 0.1423), (-3.678, 3.678, 0.1423), (-4.452, 2.975, 0.1423), (-4.325, 2.89, 0.1423), (-4.947, 2.049, 0.1423), (-4.805, 1.99, 0.1423), (-5.252, 1.045, 0.1423), (-5.101, 1.015, 0.1423), (-5.355, 4.667e-06, 0.1423), (-5.201, 4.485e-06, 0.1423), (-5.252, -1.045, 0.1423), (-5.101, -1.015, 0.1423), (-4.947, -2.049, 0.1423), (-4.805, -1.99, 0.1423), (-4.452, -2.975, 0.1423), (-4.325, -2.89, 0.1423), (-3.786, -3.786, 0.1423), (-3.678, -3.678, 0.1423), (-2.049, -4.947, 0.1423), (-1.99, -4.805, 0.1423), (-1.045, -5.252, 0.1423), (-1.015, -5.101, 0.1423), (-1.828e-06, -5.355, 0.1423), (-1.76e-06, -5.201, 0.1423), (3.786, -3.786, 0.1423), (3.678, -3.678, 0.1423), (4.452, -2.975, 0.1423), (4.325, -2.89, 0.1423), (4.947, -2.049, 0.1423), (4.805, -1.99, 0.1423), (5.252, -1.045, 0.1423), (5.101, -1.015, 0.1423), (5.355, 6.635e-07, 0.1423), (5.201, 6.623e-07, 0.1423), (4.947, 2.049, 0.1423), (4.805, 1.99, 0.1423), (4.452, 2.975, 0.1423), (4.325, 2.89, 0.1423), (3.786, 3.786, 0.1423), (3.678, 3.678, 0.1423), (3.305, 1.369, 0.1423), (3.443, 1.426, 0.1423), (3.509, 0.6979, 0.1423), (3.655, 0.7271, 0.1423), (3.577, 6.502e-07, 0.1423), (3.727, 6.513e-07, 0.1423), (3.509, -0.6979, 0.1423), (3.655, -0.7271, 0.1423), (3.305, -1.369, 0.1423), (3.443, -1.426, 0.1423), (1.987, -2.974, 0.1423), (2.071, -3.099, 0.1423), (1.369, -3.305, 0.1423), (1.426, -3.443, 0.1423), (0.6979, -3.509, 0.1423), (0.7271, -3.655, 0.1423), (-1.036e-06, -3.577, 0.1423), (-1.103e-06, -3.727, 0.1423), (-3.509, -0.6979, 0.1423), (-3.655, -0.7271, 0.1423), (-3.577, 2.551e-06, 0.1423), (-3.727, 2.729e-06, 0.1423), (-3.509, 0.6979, 0.1423), (-3.655, 0.7271, 0.1423), (-3.305, 1.369, 0.1423), (-3.443, 1.426, 0.1423), (-2.974, 1.987, 0.1423), (-3.099, 2.071, 0.1423), (-2.53, 2.53, 0.1423), (-2.635, 2.635, 0.1423), (4.161, -4.161, 0.341), (3.27, -4.893, 0.341), (2.252, -5.437, 0.341), (-2.838, -1.175, 0.341), (-2.554, -1.706, 0.341), (-3.012, -0.5992, 0.341), (-3.071, 1.949e-06, 0.341), (-2.838, 1.175, 0.341), (-3.012, 0.5992, 0.341), (-2.554, 1.706, 0.341), (1.607, 3.878, 0.341), (0.819, 4.117, 0.341), (-2.332, 3.491, 0.341), (-2.968, 2.968, 0.341), (-3.491, 2.332, 0.341), (-3.878, 1.607, 0.341), (-4.198, 3.29e-06, 0.341), (-4.117, -0.819, 0.341), (-3.878, -1.607, 0.341), (-3.491, -2.332, 0.341), (-2.968, -2.968, 0.341), (1.607, -3.878, 0.341), (2.332, -3.491, 0.341), (2.968, -2.968, 0.341), (3.491, -2.332, 0.341), (3.878, -1.607, 0.341), (3.673, -1.521, 0.341), (3.305, -2.208, 0.341), (4.117, -0.819, 0.341), (3.899, -0.7755, 0.341), (3.975, 6.531e-07, 0.341), (3.899, 0.7755, 0.341), (3.673, 1.521, 0.341), (3.878, 1.607, 0.341), (3.491, 2.332, 0.341), (3.305, 2.208, 0.341), (2.968, 2.968, 0.341), (2.332, 3.491, 0.341), (-1.573e-06, 4.935, 0.341), (-0.9628, 4.841, 0.341), (1.768, 4.268, 0.341), (2.566, 3.841, 0.341), (3.266, 3.266, 0.341), (3.841, 2.566, 0.341), (4.268, 1.768, 0.341), (4.935, 6.603e-07, 0.341), (4.841, 0.9628, 0.341), (4.841, -0.9628, 0.341), (4.56, -1.889, 0.341), (4.531, -0.9012, 0.341), (4.268, -1.768, 0.341), (3.841, -2.566, 0.341), (3.266, -3.266, 0.341), (2.566, -3.841, 0.341), (1.768, -4.268, 0.341), (-0.9628, -4.841, 0.341), (-1.641e-06, -4.935, 0.341), (-3.49, -3.49, 0.341), (-2.742, -4.104, 0.341), (-4.104, -2.742, 0.341), (-3.266, -3.266, 0.341), (-3.841, -2.566, 0.341), (-4.56, -1.889, 0.341), (-4.268, -1.768, 0.341), (-4.531, -0.9012, 0.341), (-4.619, 3.792e-06, 0.341), (-4.841, 0.9628, 0.341), (-4.935, 4.168e-06, 0.341), (-4.56, 1.889, 0.341), (-4.268, 1.768, 0.341), (-3.841, 2.566, 0.341), (-3.266, 3.266, 0.341), (-2.566, 3.841, 0.341), (0.9012, 4.531, 0.341), (0.9628, 4.841, 0.341), (-1.503e-06, 5.201, 0.341), (1.015, 5.101, 0.341), (-5.101, 1.015, 0.341), (-4.805, 1.99, 0.341), (-5.201, 4.485e-06, 0.341), (-4.325, -2.89, 0.341), (-4.805, -1.99, 0.341), (-3.678, -3.678, 0.341), (-2.89, -4.325, 0.341), (-1.76e-06, -5.201, 0.341), (-1.015, -5.101, 0.341), (2.049, -4.947, 0.341), (2.975, -4.452, 0.341), (3.786, -3.786, 0.341), (5.101, -1.015, 0.341), (4.805, -1.99, 0.341), (5.201, 6.623e-07, 0.341), (5.101, 1.015, 0.341), (-1.015, 5.101, 0.341), (3.443, 1.426, 0.341), (3.099, 2.071, 0.341), (3.655, 0.7271, 0.341), (3.727, 6.513e-07, 0.341), (3.655, -0.7271, 0.341), (3.443, -1.426, 0.341), (3.099, -2.071, 0.341), (-2.974, -1.987, 0.341), (-3.305, -1.369, 0.341), (-3.509, -0.6979, 0.341), (-3.577, 2.551e-06, 0.341), (-3.509, 0.6979, 0.341), (-3.305, 1.369, 0.341), (-2.974, 1.987, 0.341)], [], [(258, 261, 329, 324), (331, 329, 592, 587), (312, 311, 557, 558), (274, 277, 345, 342), (130, 129, 2, 3), (308, 310, 378, 376), (325, 328, 591, 602), (272, 274, 342, 340), (306, 308, 376, 374), (256, 258, 324, 322), (288, 290, 358, 356), (270, 272, 340, 338), (304, 306, 374, 372), (286, 288, 356, 354), (268, 270, 338, 336), (740, 743, 192, 195), (302, 304, 372, 370), (129, 133, 5, 2), (191, 130, 3, 63), (135, 137, 9, 7), (137, 139, 11, 9), (139, 141, 13, 11), (141, 143, 15, 13), (143, 145, 17, 15), (145, 147, 19, 17), (147, 149, 21, 19), (149, 151, 23, 21), (151, 153, 25, 23), (153, 155, 27, 25), (155, 157, 29, 27), (157, 159, 31, 29), (159, 161, 33, 31), (161, 163, 35, 33), (163, 165, 37, 35), (165, 167, 39, 37), (167, 169, 41, 39), (169, 171, 43, 41), (171, 173, 45, 43), (173, 175, 47, 45), (175, 177, 49, 47), (177, 179, 51, 49), (179, 181, 53, 51), (181, 183, 55, 53), (183, 185, 57, 55), (185, 187, 59, 57), (187, 189, 61, 59), (189, 191, 63, 61), (133, 135, 7, 5), (66, 65, 126, 124, 122, 120, 118, 116, 114, 112, 110, 108, 106, 104, 102, 100, 98, 96, 94, 92, 90, 88, 86, 84, 82, 80, 78, 76, 74, 72, 70, 68), (678, 681, 749, 746), (681, 683, 751, 749), (683, 685, 753, 751), (685, 687, 755, 753), (687, 689, 757, 755), (640, 642, 1035, 1036), (656, 716, 1075, 1033), (785, 783, 1096, 1094), (695, 697, 765, 763), (697, 699, 767, 765), (699, 701, 769, 767), (701, 703, 771, 769), (703, 705, 773, 771), (705, 707, 775, 773), (714, 654, 1034, 1074), (709, 711, 779, 777), (711, 713, 781, 779), (684, 682, 1056, 1057), (617, 619, 1024, 1025), (717, 719, 1076, 1073), (719, 721, 789, 787), (721, 723, 791, 789), (787, 785, 1094, 1095), (781, 713, 1072, 1097), (727, 729, 797, 795), (729, 731, 799, 797), (731, 733, 801, 799), (733, 735, 803, 801), (735, 738, 744, 803), (316, 256, 322, 320), (676, 678, 746, 742), (0, 3, 2, 1), (1, 2, 5, 4), (4, 5, 7, 6), (6, 7, 9, 8), (8, 9, 11, 10), (10, 11, 13, 12), (12, 13, 15, 14), (14, 15, 17, 16), (16, 17, 19, 18), (18, 19, 21, 20), (20, 21, 23, 22), (22, 23, 25, 24), (24, 25, 27, 26), (26, 27, 29, 28), (28, 29, 31, 30), (30, 31, 33, 32), (32, 33, 35, 34), (34, 35, 37, 36), (36, 37, 39, 38), (38, 39, 41, 40), (40, 41, 43, 42), (42, 43, 45, 44), (44, 45, 47, 46), (46, 47, 49, 48), (48, 49, 51, 50), (50, 51, 53, 52), (52, 53, 55, 54), (54, 55, 57, 56), (56, 57, 59, 58), (58, 59, 61, 60), (60, 61, 63, 62), (62, 63, 3, 0), (277, 279, 347, 345), (313, 315, 567, 555), (265, 267, 575, 573), (332, 334, 581, 582), (279, 281, 349, 347), (0, 1, 4, 6, 8, 10, 12, 14, 16, 18, 20, 22, 24, 26, 28, 30, 32, 34, 36, 38, 40, 42, 44, 46, 48, 50, 52, 54, 56, 58, 60, 62), (381, 378, 601, 593), (138, 136, 548, 549), (328, 330, 586, 591), (281, 283, 351, 349), (310, 313, 555, 556), (319, 316, 320, 327), (373, 375, 597, 595), (283, 285, 353, 351), (301, 302, 370, 369), (363, 360, 600, 594), (285, 286, 354, 353), (205, 203, 202, 204), (207, 205, 204, 206), (209, 207, 206, 208), (97, 95, 94, 96), (99, 97, 96, 98), (101, 99, 98, 100), (103, 101, 100, 102), (105, 103, 102, 104), (682, 680, 1055, 1056), (227, 229, 423, 421), (209, 211, 405, 403), (243, 245, 439, 437), (225, 227, 421, 419), (207, 209, 403, 401), (253, 255, 386, 446), (241, 243, 437, 435), (223, 225, 419, 416), (205, 207, 401, 398), (321, 323, 128, 131), (239, 241, 435, 432), (221, 223, 416, 414), (203, 205, 398, 396), (193, 197, 391, 389), (237, 239, 432, 430), (219, 221, 414, 412), (197, 199, 392, 391), (245, 247, 441, 439), (211, 213, 407, 405), (229, 231, 425, 423), (247, 249, 443, 441), (213, 215, 408, 407), (231, 233, 426, 425), (255, 194, 385, 386), (249, 251, 444, 443), (215, 217, 410, 408), (233, 235, 428, 426), (251, 253, 446, 444), (217, 219, 412, 410), (235, 237, 430, 428), (201, 203, 396, 394), (390, 393, 260, 259), (295, 297, 566, 559), (424, 427, 294, 293), (406, 409, 276, 275), (415, 417, 610, 611), (422, 424, 293, 291), (404, 406, 275, 273), (136, 134, 547, 548), (388, 390, 259, 257), (420, 422, 291, 289), (402, 404, 273, 271), (436, 438, 307, 305), (268, 336, 580, 578), (400, 402, 271, 269), (434, 436, 305, 303), (384, 388, 257, 317), (409, 411, 278, 276), (427, 429, 296, 294), (299, 301, 574, 571), (393, 395, 262, 260), (411, 413, 280, 278), (429, 431, 298, 296), (447, 387, 318, 314), (395, 397, 264, 262), (413, 415, 282, 280), (431, 433, 300, 298), (387, 384, 317, 318), (397, 399, 266, 264), (367, 365, 590, 584), (433, 434, 303, 300), (399, 400, 269, 266), (134, 132, 546, 547), (382, 326, 190, 188), (380, 382, 188, 186), (362, 364, 170, 168), (344, 346, 152, 150), (379, 380, 186, 184), (361, 362, 168, 166), (343, 344, 150, 148), (377, 379, 184, 182), (309, 307, 563, 561), (359, 361, 166, 164), (341, 343, 148, 146), (445, 447, 609, 603), (357, 359, 164, 162), (339, 341, 146, 144), (442, 445, 603, 604), (199, 201, 394, 392), (346, 348, 154, 152), (364, 366, 172, 170), (334, 140, 550, 581), (348, 350, 156, 154), (366, 368, 174, 172), (336, 335, 579, 580), (327, 383, 588, 589), (350, 352, 158, 156), (368, 371, 176, 174), (334, 337, 142, 140), (352, 355, 160, 158), (420, 289, 565, 607), (337, 339, 144, 142), (355, 357, 162, 160), (425, 426, 526, 529), (313, 310, 311, 312), (295, 292, 293, 294), (277, 274, 275, 276), (310, 308, 309, 311), (292, 290, 291, 293), (274, 272, 273, 275), (308, 306, 307, 309), (258, 256, 257, 259), (290, 288, 289, 291), (272, 270, 271, 273), (306, 304, 305, 307), (372, 374, 516, 512), (270, 268, 269, 271), (304, 302, 303, 305), (318, 317, 467, 480), (313, 312, 452, 453), (297, 295, 294, 296), (347, 349, 507, 509), (375, 373, 513, 517), (403, 405, 533, 537), (316, 319, 481, 466), (352, 350, 500, 490), (265, 263, 262, 264), (259, 260, 448, 451), (427, 424, 528, 527), (257, 256, 456, 457), (267, 265, 264, 266), (297, 296, 470, 471), (298, 300, 484, 478), (369, 370, 496, 499), (258, 259, 451, 450), (323, 325, 132, 128), (355, 352, 353, 354), (348, 346, 508, 506), (426, 427, 527, 526), (404, 402, 536, 532), (276, 278, 468, 454), (321, 326, 327, 320), (342, 345, 511, 522), (301, 299, 479, 485), (332, 330, 331, 333), (326, 382, 383, 327), (366, 364, 365, 367), (396, 398, 544, 542), (330, 328, 329, 331), (382, 380, 381, 383), (364, 362, 363, 365), (261, 258, 450, 449), (323, 321, 320, 322), (421, 423, 531, 535), (279, 277, 455, 469), (357, 355, 354, 356), (344, 343, 523, 510), (341, 339, 338, 340), (359, 357, 356, 358), (325, 323, 322, 324), (399, 397, 543, 545), (371, 368, 498, 497), (361, 359, 358, 360), (376, 378, 524, 520), (280, 282, 482, 476), (362, 361, 360, 363), (380, 379, 378, 381), (328, 325, 324, 329), (326, 321, 131, 190), (393, 390, 391, 392), (445, 442, 443, 444), (336, 338, 514, 492), (409, 406, 407, 408), (442, 440, 441, 443), (422, 420, 534, 530), (406, 404, 405, 407), (440, 438, 439, 441), (390, 388, 389, 391), (317, 257, 457, 467), (379, 377, 521, 525), (438, 436, 437, 439), (283, 281, 477, 483), (335, 336, 492, 495), (436, 434, 435, 437), (388, 384, 385, 389), (411, 409, 408, 410), (429, 427, 426, 428), (447, 445, 444, 446), (395, 393, 392, 394), (413, 411, 410, 412), (431, 429, 428, 430), (387, 447, 446, 386), (397, 395, 394, 396), (415, 413, 412, 414), (433, 431, 430, 432), (384, 387, 386, 385), (339, 337, 493, 515), (417, 415, 414, 416), (434, 433, 432, 435), (378, 379, 525, 524), (418, 417, 416, 419), (194, 193, 389, 385), (449, 450, 451, 448), (458, 460, 461, 459), (456, 466, 467, 457), (469, 455, 454, 468), (473, 453, 452, 472), (475, 449, 448, 474), (477, 469, 468, 476), (479, 471, 470, 478), (481, 473, 472, 480), (483, 477, 476, 482), (485, 479, 478, 484), (466, 481, 480, 467), (489, 483, 482, 488), (464, 485, 484, 465), (462, 487, 486, 463), (460, 489, 488, 461), (493, 494, 495, 492), (497, 498, 499, 496), (490, 500, 501, 491), (494, 502, 503, 495), (498, 504, 505, 499), (500, 506, 507, 501), (506, 508, 509, 507), (508, 510, 511, 509), (513, 497, 496, 512), (515, 493, 492, 514), (517, 513, 512, 516), (521, 517, 516, 520), (523, 519, 518, 522), (525, 521, 520, 524), (510, 523, 522, 511), (527, 528, 529, 526), (528, 530, 531, 529), (530, 534, 535, 531), (532, 536, 537, 533), (534, 538, 539, 535), (536, 540, 541, 537), (545, 543, 542, 544), (540, 545, 544, 541), (351, 353, 491, 501), (267, 266, 486, 487), (341, 340, 518, 519), (289, 288, 458, 459), (334, 332, 502, 494), (315, 313, 453, 473), (332, 333, 503, 502), (400, 399, 545, 540), (312, 314, 472, 452), (420, 418, 538, 534), (333, 335, 495, 503), (398, 401, 541, 544), (262, 263, 475, 474), (418, 419, 539, 538), (285, 283, 483, 489), (263, 261, 449, 475), (419, 421, 535, 539), (282, 284, 488, 482), (260, 262, 474, 448), (402, 400, 540, 536), (302, 301, 485, 464), (277, 276, 454, 455), (300, 303, 465, 484), (281, 279, 469, 477), (401, 403, 537, 541), (424, 422, 530, 528), (368, 366, 504, 498), (268, 267, 487, 462), (278, 280, 476, 468), (288, 286, 460, 458), (346, 344, 510, 508), (366, 367, 505, 504), (266, 269, 463, 486), (397, 396, 542, 543), (423, 425, 529, 531), (367, 369, 499, 505), (286, 285, 489, 460), (299, 297, 471, 479), (377, 375, 517, 521), (287, 289, 459, 461), (345, 347, 509, 511), (350, 348, 506, 500), (284, 287, 461, 488), (296, 298, 478, 470), (374, 376, 520, 516), (405, 404, 532, 533), (269, 268, 462, 463), (349, 351, 501, 507), (319, 315, 473, 481), (343, 341, 519, 523), (353, 352, 490, 491), (314, 318, 480, 472), (340, 342, 522, 518), (303, 302, 464, 465), (373, 371, 497, 513), (370, 372, 512, 496), (337, 334, 494, 493), (256, 316, 466, 456), (338, 339, 515, 514), (556, 555, 593, 601), (560, 559, 594, 600), (562, 560, 600, 599), (559, 566, 590, 594), (555, 567, 588, 593), (570, 569, 587, 592), (566, 571, 584, 590), (567, 572, 589, 588), (569, 573, 583, 587), (571, 574, 585, 584), (573, 575, 579, 583), (575, 578, 580, 579), (604, 603, 558, 557), (605, 604, 557, 561), (606, 605, 561, 563), (608, 607, 565, 564), (603, 609, 568, 558), (611, 610, 577, 576), (610, 608, 564, 577), (602, 591, 547, 546), (597, 598, 554, 553), (595, 597, 553, 552), (586, 582, 549, 548), (591, 586, 548, 547), (582, 581, 550, 549), (596, 595, 552, 551), (140, 138, 549, 550), (301, 369, 585, 574), (314, 312, 558, 568), (418, 420, 607, 608), (176, 371, 596, 551), (335, 333, 583, 579), (292, 295, 559, 560), (417, 418, 608, 610), (261, 263, 569, 570), (440, 442, 604, 605), (383, 381, 593, 588), (284, 282, 576, 577), (319, 327, 589, 572), (365, 363, 594, 590), (267, 268, 578, 575), (377, 182, 554, 598), (132, 325, 602, 546), (369, 367, 584, 585), (297, 299, 571, 566), (289, 287, 564, 565), (375, 377, 598, 597), (307, 438, 606, 563), (287, 284, 577, 564), (378, 310, 556, 601), (329, 261, 570, 592), (311, 309, 561, 557), (282, 415, 611, 576), (447, 314, 568, 609), (315, 319, 572, 567), (178, 176, 551, 552), (438, 440, 605, 606), (290, 292, 560, 562), (330, 332, 582, 586), (180, 178, 552, 553), (371, 373, 595, 596), (333, 331, 587, 583), (263, 265, 573, 569), (360, 358, 599, 600), (182, 180, 553, 554), (358, 290, 562, 599), (802, 745, 254, 252), (612, 617, 677, 736), (674, 615, 739, 734), (672, 674, 734, 732), (827, 829, 1114, 1113), (716, 714, 1074, 1075), (715, 717, 1073, 1071), (664, 666, 726, 724), (662, 664, 724, 722), (642, 702, 1068, 1035), (860, 858, 1120, 1121), (656, 658, 718, 716), (680, 679, 1054, 1055), (652, 654, 714, 712), (650, 652, 712, 710), (648, 650, 710, 708), (646, 648, 708, 706), (644, 646, 706, 704), (642, 644, 704, 702), (825, 827, 1113, 1112), (709, 777, 1099, 1069), (713, 715, 1071, 1072), (858, 856, 1119, 1120), (775, 707, 1070, 1098), (630, 632, 692, 690), (628, 630, 690, 688), (626, 628, 688, 686), (823, 825, 1112, 1111), (692, 632, 1042, 1063), (793, 791, 1093, 1091), (759, 757, 1106, 1105), (615, 612, 736, 739), (805, 808, 616, 613), (810, 813, 621, 618), (813, 815, 623, 621), (815, 817, 625, 623), (738, 737, 1052, 1053), (821, 823, 1111, 1110), (829, 637, 1041, 1114), (626, 686, 1058, 1047), (770, 220, 1016, 1100), (795, 793, 1091, 1092), (829, 831, 639, 637), (831, 833, 641, 639), (833, 835, 643, 641), (835, 837, 645, 643), (837, 839, 647, 645), (839, 841, 649, 647), (841, 843, 651, 649), (843, 845, 653, 651), (845, 847, 655, 653), (847, 849, 657, 655), (849, 851, 659, 657), (851, 853, 661, 659), (853, 855, 663, 661), (855, 857, 665, 663), (857, 859, 667, 665), (859, 861, 669, 667), (861, 863, 671, 669), (863, 865, 673, 671), (865, 867, 675, 673), (867, 806, 614, 675), (808, 810, 618, 616), (127, 64, 804, 807), (761, 759, 1105, 1103), (73, 75, 816, 814), (75, 77, 818, 816), (77, 79, 820, 818), (79, 81, 822, 820), (81, 83, 824, 822), (83, 85, 826, 824), (85, 87, 828, 826), (87, 89, 830, 828), (89, 91, 832, 830), (91, 93, 834, 832), (93, 95, 836, 834), (95, 97, 838, 836), (97, 99, 840, 838), (99, 101, 842, 840), (101, 103, 844, 842), (103, 105, 846, 844), (105, 107, 848, 846), (854, 852, 1117, 1118), (220, 218, 1015, 1016), (819, 821, 1110, 1108), (113, 115, 856, 854), (707, 709, 1069, 1070), (619, 620, 1051, 1024), (119, 121, 862, 860), (121, 123, 864, 862), (123, 125, 866, 864), (67, 69, 811, 809), (71, 73, 814, 812), (125, 127, 807, 866), (748, 750, 200, 198), (69, 71, 812, 811), (747, 748, 198, 196), (800, 802, 252, 250), (798, 800, 250, 248), (796, 798, 248, 246), (794, 796, 246, 244), (792, 794, 244, 242), (790, 792, 242, 240), (788, 790, 240, 238), (786, 788, 238, 236), (784, 786, 236, 234), (782, 784, 234, 232), (780, 782, 232, 230), (778, 780, 230, 228), (776, 778, 228, 226), (774, 776, 226, 224), (772, 774, 224, 222), (770, 772, 222, 220), (218, 216, 1014, 1015), (763, 761, 1103, 1104), (764, 766, 216, 214), (762, 764, 214, 212), (760, 762, 212, 210), (758, 760, 210, 208), (756, 758, 208, 206), (754, 756, 206, 204), (752, 754, 204, 202), (750, 752, 202, 200), (852, 850, 1116, 1117), (617, 612, 613, 616), (619, 617, 616, 618), (615, 674, 675, 614), (685, 683, 923, 925), (784, 782, 960, 958), (670, 668, 669, 671), (668, 666, 667, 669), (785, 787, 957, 959), (619, 618, 868, 869), (719, 718, 928, 929), (751, 753, 981, 983), (658, 656, 657, 659), (860, 862, 1012, 1010), (750, 751, 983, 982), (863, 861, 1011, 1013), (650, 648, 649, 651), (648, 646, 647, 649), (646, 644, 645, 647), (644, 642, 643, 645), (786, 784, 958, 956), (752, 750, 982, 980), (862, 863, 1013, 1012), (636, 634, 635, 637), (634, 632, 633, 635), (683, 682, 922, 923), (787, 789, 955, 957), (824, 826, 992, 990), (753, 755, 979, 981), (858, 860, 1010, 1008), (827, 825, 991, 993), (861, 859, 1009, 1011), (612, 615, 614, 613), (806, 805, 613, 614), (679, 678, 920, 921), (681, 678, 679, 680), (683, 681, 680, 682), (788, 786, 956, 954), (826, 827, 993, 992), (689, 687, 686, 688), (691, 689, 688, 690), (693, 691, 690, 692), (695, 693, 692, 694), (697, 695, 694, 696), (699, 697, 696, 698), (701, 699, 698, 700), (703, 701, 700, 702), (705, 703, 702, 704), (707, 705, 704, 706), (709, 707, 706, 708), (711, 709, 708, 710), (713, 711, 710, 712), (715, 713, 712, 714), (717, 715, 714, 716), (719, 717, 716, 718), (754, 752, 980, 978), (789, 791, 953, 955), (725, 723, 722, 724), (822, 824, 990, 988), (856, 858, 1008, 1006), (731, 729, 728, 730), (733, 731, 730, 732), (735, 733, 732, 734), (825, 823, 989, 991), (755, 754, 978, 979), (859, 857, 1007, 1009), (743, 747, 196, 192), (743, 740, 741, 742), (747, 743, 742, 746), (745, 802, 803, 744), (802, 800, 801, 803), (800, 798, 799, 801), (739, 736, 916, 919), (790, 788, 954, 952), (791, 793, 951, 953), (820, 822, 988, 986), (651, 653, 891, 893), (854, 856, 1006, 1004), (737, 738, 918, 917), (823, 821, 987, 989), (782, 780, 781, 783), (780, 778, 779, 781), (650, 651, 893, 892), (857, 855, 1005, 1007), (774, 772, 773, 775), (772, 770, 771, 773), (770, 768, 769, 771), (768, 766, 767, 769), (792, 790, 952, 950), (652, 650, 892, 890), (793, 795, 949, 951), (818, 820, 986, 984), (758, 756, 757, 759), (756, 754, 755, 757), (653, 655, 889, 891), (759, 761, 975, 977), (750, 748, 749, 751), (748, 747, 746, 749), (740, 745, 744, 741), (745, 740, 195, 254), (805, 806, 807, 804), (813, 810, 811, 812), (815, 813, 812, 814), (817, 815, 814, 816), (819, 817, 816, 818), (852, 854, 1004, 1002), (821, 819, 985, 987), (758, 759, 977, 976), (855, 853, 1003, 1005), (829, 827, 826, 828), (831, 829, 828, 830), (833, 831, 830, 832), (618, 621, 915, 868), (794, 792, 950, 948), (654, 652, 890, 888), (841, 839, 838, 840), (843, 841, 840, 842), (845, 843, 842, 844), (847, 845, 844, 846), (849, 847, 846, 848), (851, 849, 848, 850), (853, 851, 850, 852), (760, 758, 976, 974), (620, 619, 869, 914), (795, 797, 947, 949), (655, 657, 887, 889), (761, 763, 973, 975), (865, 863, 862, 864), (867, 865, 864, 866), (806, 867, 866, 807), (810, 808, 809, 811), (808, 805, 804, 809), (64, 67, 809, 804), (870, 872, 873, 871), (872, 874, 875, 873), (876, 878, 879, 877), (878, 880, 881, 879), (880, 882, 883, 881), (882, 884, 885, 883), (886, 888, 889, 887), (888, 890, 891, 889), (890, 892, 893, 891), (894, 896, 897, 895), (896, 898, 899, 897), (898, 900, 901, 899), (902, 904, 905, 903), (904, 906, 907, 905), (906, 908, 909, 907), (908, 910, 911, 909), (910, 912, 913, 911), (912, 914, 915, 913), (914, 869, 868, 915), (917, 918, 919, 916), (925, 923, 922, 924), (927, 925, 924, 926), (931, 929, 928, 930), (933, 931, 930, 932), (937, 935, 934, 936), (939, 937, 936, 938), (918, 941, 940, 919), (920, 942, 943, 921), (942, 917, 916, 943), (944, 946, 947, 945), (946, 948, 949, 947), (948, 950, 951, 949), (950, 952, 953, 951), (952, 954, 955, 953), (954, 956, 957, 955), (956, 958, 959, 957), (958, 960, 961, 959), (962, 964, 965, 963), (964, 966, 967, 965), (968, 970, 971, 969), (970, 972, 973, 971), (972, 974, 975, 973), (974, 976, 977, 975), (978, 980, 981, 979), (980, 982, 983, 981), (987, 985, 984, 986), (989, 987, 986, 988), (991, 989, 988, 990), (993, 991, 990, 992), (997, 995, 994, 996), (999, 997, 996, 998), (1001, 999, 998, 1000), (1005, 1003, 1002, 1004), (1007, 1005, 1004, 1006), (1009, 1007, 1006, 1008), (1011, 1009, 1008, 1010), (1013, 1011, 1010, 1012), (643, 642, 894, 895), (782, 783, 961, 960), (682, 684, 924, 922), (783, 785, 959, 961), (686, 687, 927, 926), (642, 640, 896, 894), (833, 832, 994, 995), (721, 719, 929, 931), (687, 685, 925, 927), (718, 720, 930, 928), (675, 674, 870, 871), (684, 686, 926, 924), (641, 643, 895, 897), (722, 723, 933, 932), (640, 638, 898, 896), (723, 721, 931, 933), (674, 672, 872, 870), (835, 833, 995, 997), (720, 722, 932, 930), (779, 778, 962, 963), (639, 641, 897, 899), (832, 834, 996, 994), (725, 724, 934, 935), (673, 675, 871, 873), (638, 636, 900, 898), (672, 670, 874, 872), (778, 776, 964, 962), (636, 637, 901, 900), (837, 835, 997, 999), (670, 671, 875, 874), (637, 639, 899, 901), (834, 836, 998, 996), (671, 673, 873, 875), (777, 779, 963, 965), (838, 839, 1001, 1000), (727, 725, 935, 937), (776, 774, 966, 964), (839, 837, 999, 1001), (724, 726, 936, 934), (774, 775, 967, 966), (836, 838, 1000, 998), (728, 729, 939, 938), (775, 777, 965, 967), (729, 727, 937, 939), (633, 632, 902, 903), (726, 728, 938, 936), (667, 666, 876, 877), (632, 630, 904, 902), (666, 664, 878, 876), (631, 633, 903, 905), (665, 667, 877, 879), (630, 628, 906, 904), (664, 662, 880, 878), (629, 631, 905, 907), (735, 734, 940, 941), (663, 665, 879, 881), (628, 626, 908, 906), (662, 660, 882, 880), (767, 766, 968, 969), (627, 629, 907, 909), (738, 735, 941, 918), (661, 663, 881, 883), (626, 624, 910, 908), (734, 739, 919, 940), (766, 764, 970, 968), (660, 658, 884, 882), (678, 676, 942, 920), (658, 659, 885, 884), (799, 798, 944, 945), (625, 627, 909, 911), (765, 767, 969, 971), (659, 661, 883, 885), (624, 622, 912, 910), (677, 679, 921, 943), (764, 762, 972, 970), (798, 796, 946, 944), (676, 737, 917, 942), (657, 656, 886, 887), (623, 625, 911, 913), (736, 677, 943, 916), (763, 765, 971, 973), (797, 799, 945, 947), (622, 620, 914, 912), (853, 852, 1002, 1003), (762, 760, 974, 972), (656, 654, 888, 886), (819, 818, 984, 985), (796, 794, 948, 946), (621, 623, 913, 915), (1060, 1059, 1105, 1106), (1059, 1061, 1103, 1105), (1061, 1062, 1104, 1103), (1070, 1069, 1099, 1098), (1072, 1071, 1096, 1097), (1071, 1073, 1094, 1096), (1073, 1076, 1095, 1094), (1081, 1080, 1091, 1093), (1080, 1082, 1092, 1091), (1053, 1052, 1089, 1107), (1027, 1026, 1086, 1085), (1028, 1027, 1085, 1084), (1029, 1028, 1084, 1083), (1031, 1030, 1079, 1078), (1032, 1031, 1078, 1077), (1034, 1033, 1075, 1074), (1036, 1035, 1068, 1067), (1037, 1036, 1067, 1066), (1038, 1037, 1066, 1065), (1039, 1038, 1065, 1064), (1042, 1039, 1064, 1063), (1048, 1047, 1058, 1057), (1050, 1048, 1057, 1056), (1051, 1050, 1056, 1055), (1024, 1051, 1055, 1054), (1109, 1108, 1046, 1049), (1108, 1110, 1045, 1046), (1110, 1111, 1044, 1045), (1111, 1112, 1043, 1044), (1112, 1113, 1040, 1043), (1113, 1114, 1041, 1040), (1025, 1024, 1054, 1087), (1018, 1017, 1116, 1115), (1017, 1019, 1117, 1116), (1019, 1020, 1118, 1117), (1022, 1021, 1120, 1119), (1021, 1023, 1121, 1120), (1101, 1100, 1016, 1015), (1102, 1101, 1015, 1014), (1052, 1088, 1090, 1089), (718, 658, 1032, 1077), (720, 718, 1077, 1078), (686, 684, 1057, 1058), (719, 787, 1095, 1076), (783, 781, 1097, 1096), (662, 722, 1079, 1030), (638, 640, 1036, 1037), (741, 744, 1107, 1089), (722, 720, 1078, 1079), (848, 107, 1018, 1115), (726, 666, 1029, 1083), (791, 723, 1081, 1093), (636, 638, 1037, 1038), (723, 725, 1080, 1081), (670, 672, 1026, 1027), (689, 691, 1059, 1060), (744, 738, 1053, 1107), (672, 732, 1086, 1026), (634, 636, 1038, 1039), (676, 742, 1090, 1088), (725, 727, 1082, 1080), (668, 670, 1027, 1028), (691, 693, 1061, 1059), (727, 795, 1092, 1082), (113, 854, 1118, 1020), (637, 635, 1040, 1041), (777, 775, 1098, 1099), (632, 634, 1039, 1042), (856, 115, 1022, 1119), (666, 668, 1028, 1029), (693, 695, 1062, 1061), (728, 726, 1083, 1084), (694, 692, 1063, 1064), (742, 741, 1089, 1090), (635, 633, 1043, 1040), (730, 728, 1084, 1085), (119, 860, 1121, 1023), (696, 694, 1064, 1065), (107, 109, 1017, 1018), (633, 631, 1044, 1043), (768, 770, 1100, 1101), (109, 111, 1019, 1017), (732, 730, 1085, 1086), (698, 696, 1065, 1066), (631, 629, 1045, 1044), (111, 113, 1020, 1019), (660, 662, 1030, 1031), (766, 768, 1101, 1102), (700, 698, 1066, 1067), (629, 627, 1046, 1045), (757, 689, 1060, 1106), (624, 626, 1047, 1048), (658, 660, 1031, 1032), (625, 817, 1109, 1049), (115, 117, 1021, 1022), (702, 700, 1067, 1068), (627, 625, 1049, 1046), (117, 119, 1023, 1021), (622, 624, 1048, 1050), (679, 677, 1087, 1054), (737, 676, 1088, 1052), (695, 763, 1104, 1062), (850, 848, 1115, 1116), (620, 622, 1050, 1051), (654, 656, 1033, 1034), (677, 617, 1025, 1087), (817, 819, 1108, 1109), (216, 766, 1102, 1014)])
me_cylinder.use_remesh_preserve_volume = False
me_cylinder.use_remesh_preserve_attributes = False
me_cylinder.use_mirror_vertex_groups = False
me_cylinder.update()

# ---- objects
ob_cylinder_003 = bpy.data.objects.new('Cylinder.003', me_cylinder_003)
ob_cylinder_002 = bpy.data.objects.new('Cylinder.002', me_cylinder_002)
ob_cylinder = bpy.data.objects.new('Cylinder', me_cylinder)

# ---- transforms, parenting, visibility, modifiers, constraints
ob_cylinder_003.location = (0.0, 0.0, 0.0)
ob_cylinder_003.lineart.crease_threshold = 0.0
ob_cylinder_002.location = (0.0, 0.0, 0.0)
ob_cylinder_002.lineart.crease_threshold = 0.0
ob_cylinder.location = (0.0, 0.0, 0.0)
ob_cylinder.lineart.crease_threshold = 0.0

# ---- collection membership
col_collection_1.objects.link(ob_cylinder_003)
col_collection_1.objects.link(ob_cylinder_002)
col_collection_1.objects.link(ob_cylinder)

# ---- scene / render settings (as saved in the file)
scene.frame_start = 1; scene.frame_end = 250; scene.frame_set(1)
scene.render.engine = 'BLENDER_EEVEE_NEXT'
scene.render.resolution_percentage = 50
scene.render.dither_intensity = 0.0
scene.cycles.use_denoising = False
scene.cycles.samples = 128
scene.cycles.sampling_pattern = 'TABULATED_SOBOL'
scene.cycles.light_sampling_threshold = 0.0
scene.cycles.use_adaptive_sampling = False
scene.cycles.use_light_tree = False
scene.cycles.blur_glossy = 0.0
scene.cycles.sample_clamp_indirect = 0.0
scene.view_settings.view_transform = 'Standard'
bpy.context.view_layer.update()

# ---- added for rendering (the .blend has no active camera and no usable light): camera, sun
cam_auto = bpy.data.cameras.new('AutoCamera')
cam_auto.lens = 50.0
cam_auto.sensor_width = 36.0
cam_auto.clip_end = 1000.0
ob_auto_camera = bpy.data.objects.new('AutoCamera', cam_auto)
scene.collection.objects.link(ob_auto_camera)
ob_auto_camera.location = (24.9762, -29.9714, 21.0265)
ob_auto_camera.rotation_euler = (1.09748, -7.21219e-08, 0.694738)
scene.camera = ob_auto_camera
light_auto_sun = bpy.data.lights.new('AutoSun', 'SUN')
light_auto_sun.energy = 3.0
light_auto_sun.angle = 0.0523599
ob_auto_sun = bpy.data.objects.new('AutoSun', light_auto_sun)
scene.collection.objects.link(ob_auto_sun)
ob_auto_sun.rotation_euler = (0.872665, 0.174533, 0.523599)
bpy.context.view_layer.update()
